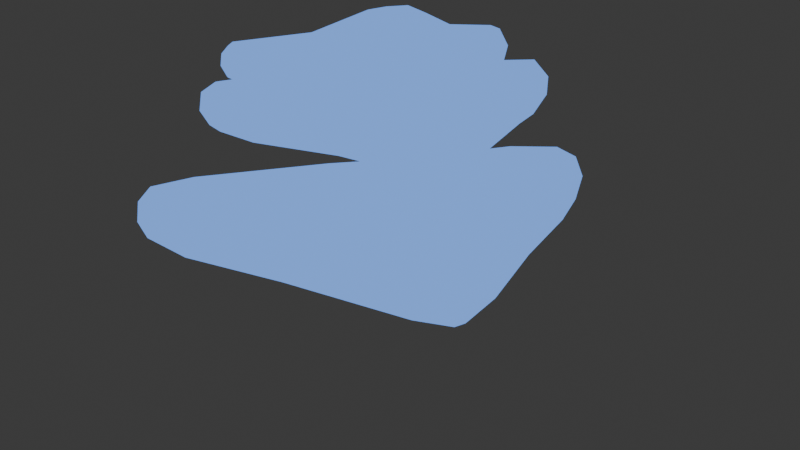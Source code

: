 # Source: Prismancer_bubble_pieces_cartoon_shader.blend  (saved by Blender 4.3.32; exported with 4.5.12 LTS)
import bpy
from mathutils import Matrix  # noqa: F401  (used for matrix-valued properties, if any)

bpy.ops.wm.read_factory_settings(use_empty=True)
scene = bpy.context.scene
scene.name = 'Scene'

# ---- collections
col_collection = bpy.data.collections.new('Collection'); scene.collection.children.link(col_collection)

# ---- materials (node trees are filled in below, after node groups)
mat_material_002 = bpy.data.materials.new('Material.002')
mat_material_001 = bpy.data.materials.new('Material.001')

# ---- material node trees
mat_material_002.use_nodes = True; mat_material_002.node_tree.nodes.clear()
_N = mat_material_002.node_tree.nodes; _L = mat_material_002.node_tree.links
n0 = _N.new('ShaderNodeBsdfPrincipled'); n0.name = 'Principled BSDF'; n0.location = (10, 300)
n0.inputs[0].default_value = (0.009018, 0.0, 0.8, 1.0)
n1 = _N.new('ShaderNodeOutputMaterial'); n1.name = 'Material Output'; n1.location = (300, 300)
_L.new(n0.outputs[0], n1.inputs[0])
n1.is_active_output = True
mat_material_001.use_nodes = True; mat_material_001.node_tree.nodes.clear()
_N = mat_material_001.node_tree.nodes; _L = mat_material_001.node_tree.links
n0 = _N.new('ShaderNodeBsdfAnisotropic'); n0.name = 'Glossy BSDF'; n0.location = (-188, 403)
n0.inputs[0].default_value = (0.01663, 0.06837, 0.8027, 1.0)
n0.inputs[1].default_value = 0.09259
n0.inputs[2].default_value = 0.2
n1 = _N.new('ShaderNodeRGB'); n1.name = 'RGB'; n1.location = (-406, 347)
n1.outputs[0].default_value = (0.02784, 0.03036, 0.4081, 1.0)
n2 = _N.new('ShaderNodeBsdfDiffuse'); n2.name = 'Diffuse BSDF'; n2.location = (32, 279)
n3 = _N.new('ShaderNodeShaderToRGB'); n3.name = 'Shader to RGB'; n3.location = (260, 254)
n4 = _N.new('ShaderNodeValToRGB'); n4.name = 'Color Ramp'; n4.location = (540, 365)
n4.color_ramp.interpolation = 'CONSTANT'
while len(n4.color_ramp.elements) > 1: n4.color_ramp.elements.remove(n4.color_ramp.elements[-1])
n4.color_ramp.elements[0].position = 0.0; n4.color_ramp.elements[0].color = (0.02941, 0.1101, 1.0, 1.0)
_e = n4.color_ramp.elements.new(0.4073); _e.color = (0.1849, 0.398, 1.0, 1.0)
n5 = _N.new('ShaderNodeOutputMaterial'); n5.name = 'Material Output'; n5.location = (851, 285)
_L.new(n1.outputs[0], n0.inputs[4])
_L.new(n2.outputs[0], n3.inputs[0])
_L.new(n3.outputs[0], n4.inputs[0])
_L.new(n4.outputs[0], n5.inputs[0])
n5.is_active_output = True

# ---- world
world_world = bpy.data.worlds.new('World'); scene.world = world_world
world_world.use_nodes = True; world_world.node_tree.nodes.clear()
_N = world_world.node_tree.nodes; _L = world_world.node_tree.links
n0 = _N.new('ShaderNodeOutputWorld'); n0.name = 'World Output'; n0.location = (300, 300)
n1 = _N.new('ShaderNodeBackground'); n1.name = 'Background'; n1.location = (10, 300)
n1.inputs[0].default_value = (0.05088, 0.05088, 0.05088, 1.0)
_L.new(n1.outputs[0], n0.inputs[0])
n0.is_active_output = True
world_world.color = (0.05088, 0.05088, 0.05088)
world_world.sun_shadow_jitter_overblur = 0.0

# ---- cameras
cam_camera_001 = bpy.data.cameras.new('Camera.001')

# ---- lights
light_light = bpy.data.lights.new('Light', 'POINT')
light_light.energy = 1000.0
light_light.shadow_soft_size = 0.1

# ---- meshes
me_plane = bpy.data.meshes.new('Plane')
me_plane.from_pydata([], [], [])
_uv = me_plane.uv_layers.new(name='UVMap')
_uv.uv.foreach_set('vector', [])
me_plane.materials.append(mat_material_002)
me_plane.update()
me_sphere = bpy.data.meshes.new('Sphere')
me_sphere.from_pydata([], [], [])
_uv = me_sphere.uv_layers.new(name='UVMap')
_uv.uv.foreach_set('vector', [])
me_sphere.materials.append(mat_material_001)
me_sphere.update()
me_cone = bpy.data.meshes.new('Cone')
me_cone.from_pydata([(0.8834, 1.611, -0.04834), (1.391, 1.837, -0.06744), (0.7674, 0.4595, 0.03456), (-0.7531, -0.9931, 0.1354), (1.39, 1.63, -0.2432), (1.259, 1.696, -0.2556), (0.8649, 1.503, -0.1833), (1.494, 1.724, -0.04374), (1.554, 1.316, -0.006135), (1.477, 1.365, -0.1754), (1.477, -0.7895, -0.1732), (1.333, -0.8483, -0.2321), (1.553, -0.5469, -0.09236), (1.523, -0.8539, -0.0535), (-0.167, 0.1651, -0.2468), (-0.8185, -0.8307, -0.2721), (-1.43, -0.6879, -0.1479), (-0.7801, -0.9927, -0.05419), (-1.222, -0.9697, -0.01238), (-1.44, -0.9005, -0.01663), (-1.087, -0.4212, -0.2453), (1.256, 1.848, -0.09372), (1.159, 1.839, 0.00569), (0.8737, 1.638, 0.1265), (1.216, 1.855, 0.2271), (0.7888, 1.433, 0.3121), (1.085, 1.269, 0.4099), (1.426, 1.249, 0.3517), (1.304, 1.735, 0.3358), (1.363, 1.847, 0.1885), (1.498, 1.705, 0.1764), (1.149, -0.9844, 0.1379), (1.487, -0.9368, 0.1092), (1.41, -0.9611, 0.1854), (1.556, -0.8045, 0.1666), (1.466, -0.7621, 0.3005), (1.334, -0.602, 0.3286), (1.002, -0.4937, 0.245), (0.5357, -0.8392, 0.2063), (-1.119, -0.2866, 0.1956), (-1.496, -0.7078, 0.1493), (-1.223, -0.9553, 0.1499), (-1.139, -0.8195, 0.3049), (-0.802, -0.6721, 0.3512), (-0.9846, -0.4315, 0.3235), (1.094, -0.9718, -0.08483), (0.197, -0.9292, -0.08441), (0.205, -0.8197, -0.2119), (0.3246, -0.1729, -0.2332), (1.13, -0.1062, -0.2845), (-1.414, -0.77, -0.1936), (-1.271, -0.4174, -0.03326), (0.5428, 0.9851, -0.2971), (0.8326, 0.5388, -0.3581), (1.217, 0.5622, 0.243), (1.317, 0.08439, 0.2563), (0.4333, -0.6265, 0.1801), (-0.1868, -0.7487, 0.2467), (-0.4396, -0.215, 0.2504), (0.5059, 0.9656, 0.2385), (-0.1792, 0.4906, 0.165), (0.2847, 1.025, 0.07282), (1.577, -0.4489, 0.131), (0.1989, -0.9438, 0.04616), (0.4491, 0.2506, -0.01503), (0.06179, 0.4623, 0.1946), (0.7096, 0.1441, -0.02867), (0.07886, -0.366, 0.1025), (-1.249, -0.8142, -0.2402), (-1.313, -0.909, -0.1492), (1.245, -0.8874, 0.2895), (-1.43, -0.8744, 0.1845), (-1.362, -0.7053, 0.264), (1.51, 0.2948, -0.09959), (1.43, -0.3002, -0.2274), (1.404, -0.9611, -0.0521), (-1.509, -0.743, 0.01867), (-0.4255, 0.2378, -0.17), (1.406, 0.4043, 0.2446), (1.534, 1.037, 0.185), (1.516, 0.2854, 0.129), (-0.6559, -0.8922, 0.2901), (0.2486, -0.903, 0.1435), (-0.4328, 0.3284, 0.03761)], [], [(8, 80, 73), (73, 62, 12), (17, 63, 3), (45, 63, 46), (65, 64, 59), (64, 65, 58), (67, 66, 64), (57, 67, 58), (56, 67, 57), (66, 56, 37), (58, 67, 64), (0, 21, 6), (9, 4, 7), (0, 6, 77, 61), (74, 10, 11), (12, 13, 10), (10, 74, 12), (75, 10, 13), (68, 20, 15), (69, 68, 15), (50, 16, 20), (50, 68, 69), (17, 69, 15), (51, 16, 76), (23, 24, 22), (22, 24, 21), (24, 29, 1), (0, 23, 22), (27, 28, 26), (28, 24, 25), (25, 24, 23), (33, 70, 31), (34, 32, 13), (70, 33, 35), (35, 33, 34), (38, 70, 36), (35, 34, 62), (51, 76, 40), (81, 41, 3), (71, 76, 19), (39, 72, 44), (72, 42, 44), (39, 40, 72), (72, 40, 71), (44, 43, 58), (42, 71, 41), (73, 9, 8), (74, 53, 4), (62, 34, 12), (34, 13, 12), (75, 31, 45), (46, 15, 47), (45, 47, 11), (11, 47, 49), (41, 19, 18), (19, 76, 50), (50, 76, 16), (77, 20, 51), (77, 52, 14), (77, 14, 20), (54, 55, 78), (26, 78, 27), (55, 35, 78), (2, 54, 26), (37, 36, 55), (80, 8, 79), (80, 79, 27), (78, 62, 80), (79, 30, 27), (57, 38, 56), (81, 82, 57), (58, 43, 57), (56, 38, 37), (82, 3, 63), (59, 60, 65), (44, 60, 39), (58, 65, 44), (25, 61, 59), (39, 60, 83), (49, 14, 53), (77, 83, 61), (30, 7, 1, 29), (51, 39, 83), (62, 73, 80), (2, 64, 66), (37, 55, 66), (55, 54, 66), (2, 66, 54), (17, 46, 63), (63, 45, 31), (59, 64, 2), (66, 67, 56), (6, 21, 5), (0, 22, 21), (21, 1, 5), (8, 9, 7), (7, 4, 1), (4, 5, 1), (49, 74, 11), (45, 11, 75), (75, 11, 10), (68, 50, 20), (15, 20, 14), (69, 19, 50), (17, 18, 69), (51, 20, 16), (21, 24, 1), (26, 28, 25), (24, 28, 29), (28, 30, 29), (4, 9, 73, 74), (30, 28, 27), (8, 30, 79), (31, 75, 33), (75, 32, 33), (31, 70, 82), (36, 70, 35), (37, 38, 36), (38, 82, 70), (34, 33, 32), (39, 51, 40), (71, 40, 76), (41, 71, 19), (44, 42, 43), (42, 72, 71), (81, 42, 41), (12, 74, 73), (74, 49, 53), (18, 17, 3, 41), (4, 53, 5), (13, 32, 75), (30, 8, 7), (46, 17, 15), (45, 46, 47), (47, 15, 14), (18, 19, 69), (77, 6, 52), (83, 77, 51), (14, 52, 53), (52, 6, 5), (52, 5, 53), (26, 54, 78), (55, 36, 35), (78, 35, 62), (78, 80, 27), (43, 81, 57), (57, 82, 38), (43, 42, 81), (82, 81, 3), (82, 63, 31), (65, 60, 44), (59, 61, 60), (2, 26, 59), (26, 25, 59), (61, 25, 23), (60, 61, 83), (23, 0, 61), (49, 48, 14), (49, 47, 48), (14, 48, 47)])
me_cone.polygons.foreach_set('use_smooth', [True] * 160)
_uv = me_cone.uv_layers.new(name='UVMap')
_uv.uv.foreach_set('vector', [0.7732, 0.4498, 0.8721, 0.2785, 0.8709, 0.2805, 0.8709, 0.2805, 0.9528, 0.1387, 0.9524, 0.1392, 0.583, 0.13, 0.7914, 0.13, 0.6175, 0.13, 0.9417, 0.1301, 0.7914, 0.13, 0.7867, 0.13, 0.1713, 0.3216, 0.253, 0.297, 0.2165, 0.419, 0.253, 0.297, 0.1713, 0.3216, 0.1053, 0.1818, 0.2471, 0.186, 0.3104, 0.263, 0.253, 0.297, 0.2193, 0.1396, 0.2471, 0.186, 0.1053, 0.1818, 0.3319, 0.1447, 0.2471, 0.186, 0.2193, 0.1396, 0.3104, 0.263, 0.3319, 0.1447, 0.4238, 0.1475, 0.1053, 0.1818, 0.2471, 0.186, 0.253, 0.297, 0.7392, 0.4712, 0.7494, 0.4873, 0.7269, 0.4483, 0.7616, 0.4693, 0.7547, 0.4777, 0.752, 0.4861, 0.7392, 0.4712, 0.7269, 0.4483, 0.6248, 0.2688, 0.6969, 0.398, 0.9245, 0.1823, 0.9539, 0.1337, 0.9484, 0.1335, 0.9524, 0.1392, 0.9558, 0.132, 0.9539, 0.1337, 0.9539, 0.1337, 0.9245, 0.1823, 0.9524, 0.1392, 0.9527, 0.1306, 0.9539, 0.1337, 0.9558, 0.132, 0.558, 0.1343, 0.5738, 0.1741, 0.6022, 0.1372, 0.5483, 0.1307, 0.558, 0.1343, 0.6022, 0.1372, 0.5481, 0.1339, 0.547, 0.1357, 0.5738, 0.1741, 0.5481, 0.1339, 0.558, 0.1343, 0.5483, 0.1307, 0.583, 0.13, 0.5483, 0.1307, 0.6022, 0.1372, 0.5493, 0.1423, 0.547, 0.1357, 0.5428, 0.1311, 0.7463, 0.4836, 0.7474, 0.4855, 0.7478, 0.4861, 0.7478, 0.4861, 0.7474, 0.4855, 0.7494, 0.4873, 0.7474, 0.4855, 0.7502, 0.4888, 0.7504, 0.4879, 0.7392, 0.4712, 0.7463, 0.4836, 0.7478, 0.4861, 0.2767, 0.4414, 0.2543, 0.4797, 0.2644, 0.4551, 0.2543, 0.4797, 0.2513, 0.4825, 0.2495, 0.48, 0.2495, 0.48, 0.2513, 0.4825, 0.2486, 0.4817, 0.954, 0.13, 0.9514, 0.13, 0.9381, 0.13, 0.9556, 0.1339, 0.9563, 0.1312, 0.9558, 0.132, 0.4437, 0.1316, 0.4524, 0.1303, 0.452, 0.1339, 0.452, 0.1339, 0.4524, 0.1303, 0.4549, 0.1324, 0.3454, 0.1325, 0.4437, 0.1316, 0.4475, 0.1351, 0.452, 0.1339, 0.4549, 0.1324, 0.4573, 0.1361, 0.5493, 0.1423, 0.5428, 0.1311, 0.5436, 0.1325, 0.5987, 0.13, 0.5588, 0.13, 0.6175, 0.13, 0.5479, 0.13, 0.5428, 0.1311, 0.5442, 0.1301, 0.05575, 0.1517, 0.05031, 0.1378, 0.06837, 0.1663, 0.05031, 0.1378, 0.05349, 0.1345, 0.06837, 0.1663, 0.05575, 0.1517, 0.04524, 0.1348, 0.05031, 0.1378, 0.05031, 0.1378, 0.04524, 0.1348, 0.04731, 0.1337, 0.06837, 0.1663, 0.06723, 0.1366, 0.1053, 0.1818, 0.05349, 0.1345, 0.04731, 0.1337, 0.05421, 0.1322, 0.8709, 0.2805, 0.7616, 0.4693, 0.7732, 0.4498, 0.9245, 0.1823, 0.7648, 0.3352, 0.7547, 0.4777, 0.9528, 0.1387, 0.9556, 0.1339, 0.9524, 0.1392, 0.9556, 0.1339, 0.9558, 0.132, 0.9524, 0.1392, 0.9527, 0.1306, 0.9381, 0.13, 0.9417, 0.1301, 0.7867, 0.13, 0.6022, 0.1372, 0.7867, 0.1347, 0.9417, 0.1301, 0.7867, 0.1347, 0.9484, 0.1335, 0.9484, 0.1335, 0.7867, 0.1347, 0.8564, 0.2308, 0.5588, 0.13, 0.5442, 0.1301, 0.5478, 0.13, 0.5442, 0.1301, 0.5428, 0.1311, 0.5481, 0.1339, 0.5481, 0.1339, 0.5428, 0.1311, 0.547, 0.1357, 0.6248, 0.2688, 0.5738, 0.1741, 0.5493, 0.1423, 0.6248, 0.2688, 0.7002, 0.3845, 0.6496, 0.2615, 0.6248, 0.2688, 0.6496, 0.2615, 0.5738, 0.1741, 0.3279, 0.3332, 0.3818, 0.2488, 0.3588, 0.2973, 0.2644, 0.4551, 0.3588, 0.2973, 0.2767, 0.4414, 0.3818, 0.2488, 0.452, 0.1339, 0.3588, 0.2973, 0.2843, 0.3338, 0.3279, 0.3332, 0.2644, 0.4551, 0.4238, 0.1475, 0.4475, 0.1351, 0.3818, 0.2488, 0.8721, 0.2785, 0.7732, 0.4498, 0.7997, 0.4039, 0.8721, 0.2785, 0.7997, 0.4039, 0.7714, 0.453, 0.9097, 0.2134, 0.9528, 0.1387, 0.8721, 0.2785, 0.7997, 0.4039, 0.7541, 0.4828, 0.7714, 0.453, 0.2193, 0.1396, 0.3454, 0.1325, 0.3319, 0.1447, 0.1057, 0.1319, 0.2304, 0.1305, 0.2193, 0.1396, 0.1053, 0.1818, 0.06723, 0.1366, 0.2193, 0.1396, 0.3319, 0.1447, 0.3454, 0.1325, 0.4238, 0.1475, 0.8035, 0.13, 0.6175, 0.13, 0.7914, 0.13, 0.2165, 0.419, 0.1416, 0.3012, 0.1713, 0.3216, 0.06837, 0.1663, 0.1416, 0.3012, 0.05575, 0.1517, 0.1053, 0.1818, 0.1713, 0.3216, 0.06837, 0.1663, 0.2495, 0.48, 0.2113, 0.4218, 0.2165, 0.419, 0.05575, 0.1517, 0.1416, 0.3012, 0.0711, 0.1801, 0.8564, 0.2308, 0.6496, 0.2615, 0.7648, 0.3352, 0.6248, 0.2688, 0.6137, 0.2538, 0.6969, 0.398, 0.7541, 0.4828, 0.752, 0.4861, 0.7504, 0.4879, 0.7502, 0.4888, 0.5493, 0.1423, 0.5589, 0.1591, 0.6137, 0.2538, 0.9528, 0.1387, 0.8709, 0.2805, 0.8721, 0.2785, 0.2843, 0.3338, 0.253, 0.297, 0.3104, 0.263, 0.4238, 0.1475, 0.3818, 0.2488, 0.3104, 0.263, 0.3818, 0.2488, 0.3279, 0.3332, 0.3104, 0.263, 0.2843, 0.3338, 0.3104, 0.263, 0.3279, 0.3332, 0.583, 0.13, 0.7867, 0.13, 0.7914, 0.13, 0.7914, 0.13, 0.9417, 0.1301, 0.9381, 0.13, 0.2165, 0.419, 0.253, 0.297, 0.2843, 0.3338, 0.3104, 0.263, 0.2471, 0.186, 0.3319, 0.1447, 0.7269, 0.4483, 0.7494, 0.4873, 0.7509, 0.4777, 0.7392, 0.4712, 0.7478, 0.4861, 0.7494, 0.4873, 0.7494, 0.4873, 0.7504, 0.4879, 0.7509, 0.4777, 0.7732, 0.4498, 0.7616, 0.4693, 0.752, 0.4861, 0.752, 0.4861, 0.7547, 0.4777, 0.7504, 0.4879, 0.7547, 0.4777, 0.7509, 0.4777, 0.7504, 0.4879, 0.8564, 0.2308, 0.9245, 0.1823, 0.9484, 0.1335, 0.9417, 0.1301, 0.9484, 0.1335, 0.9527, 0.1306, 0.9527, 0.1306, 0.9484, 0.1335, 0.9539, 0.1337, 0.558, 0.1343, 0.5481, 0.1339, 0.5738, 0.1741, 0.6022, 0.1372, 0.5738, 0.1741, 0.6496, 0.2615, 0.5483, 0.1307, 0.5442, 0.1301, 0.5481, 0.1339, 0.583, 0.13, 0.5478, 0.13, 0.5483, 0.1307, 0.5493, 0.1423, 0.5738, 0.1741, 0.547, 0.1357, 0.7494, 0.4873, 0.7474, 0.4855, 0.7504, 0.4879, 0.2644, 0.4551, 0.2543, 0.4797, 0.2495, 0.48, 0.2513, 0.4825, 0.2543, 0.4797, 0.2535, 0.4835, 0.2543, 0.4797, 0.2542, 0.4828, 0.2535, 0.4835, 0.7547, 0.4777, 0.7616, 0.4693, 0.8709, 0.2805, 0.9245, 0.1823, 0.7541, 0.4828, 0.7524, 0.4858, 0.7714, 0.453, 0.7732, 0.4498, 0.7541, 0.4828, 0.7997, 0.4039, 0.9381, 0.13, 0.9527, 0.1306, 0.954, 0.13, 0.9527, 0.1306, 0.9563, 0.1312, 0.954, 0.13, 0.9381, 0.13, 0.9514, 0.13, 0.8035, 0.13, 0.4475, 0.1351, 0.4437, 0.1316, 0.452, 0.1339, 0.4238, 0.1475, 0.3454, 0.1325, 0.4475, 0.1351, 0.3454, 0.1325, 0.3757, 0.1302, 0.4437, 0.1316, 0.4549, 0.1324, 0.4524, 0.1303, 0.4542, 0.1304, 0.5589, 0.1591, 0.5493, 0.1423, 0.5436, 0.1325, 0.5479, 0.13, 0.5436, 0.1325, 0.5428, 0.1311, 0.5588, 0.13, 0.5479, 0.13, 0.5442, 0.1301, 0.06837, 0.1663, 0.05349, 0.1345, 0.06723, 0.1366, 0.05349, 0.1345, 0.05031, 0.1378, 0.04731, 0.1337, 0.05619, 0.1321, 0.05349, 0.1345, 0.05421, 0.1322, 0.9524, 0.1392, 0.9245, 0.1823, 0.8709, 0.2805, 0.9245, 0.1823, 0.8564, 0.2308, 0.7648, 0.3352, 0.5478, 0.13, 0.583, 0.13, 0.6175, 0.13, 0.5588, 0.13, 0.7547, 0.4777, 0.7648, 0.3352, 0.7509, 0.4777, 0.9558, 0.132, 0.9563, 0.1312, 0.9527, 0.1306, 0.7541, 0.4828, 0.7732, 0.4498, 0.752, 0.4861, 0.7867, 0.13, 0.583, 0.13, 0.6022, 0.1372, 0.9417, 0.1301, 0.7867, 0.13, 0.7867, 0.1347, 0.7867, 0.1347, 0.6022, 0.1372, 0.6496, 0.2615, 0.5478, 0.13, 0.5442, 0.1301, 0.5483, 0.1307, 0.6248, 0.2688, 0.7269, 0.4483, 0.7002, 0.3845, 0.6137, 0.2538, 0.6248, 0.2688, 0.5493, 0.1423, 0.6496, 0.2615, 0.7002, 0.3845, 0.7648, 0.3352, 0.7002, 0.3845, 0.7269, 0.4483, 0.7509, 0.4777, 0.7002, 0.3845, 0.7509, 0.4777, 0.7648, 0.3352, 0.2644, 0.4551, 0.3279, 0.3332, 0.3588, 0.2973, 0.3818, 0.2488, 0.4475, 0.1351, 0.452, 0.1339, 0.3588, 0.2973, 0.452, 0.1339, 0.4538, 0.137, 0.3588, 0.2973, 0.3301, 0.3512, 0.2767, 0.4414, 0.06723, 0.1366, 0.1057, 0.1319, 0.2193, 0.1396, 0.2193, 0.1396, 0.2304, 0.1305, 0.3454, 0.1325, 0.06723, 0.1366, 0.05349, 0.1345, 0.1057, 0.1319, 0.8035, 0.13, 0.5987, 0.13, 0.6175, 0.13, 0.8035, 0.13, 0.7914, 0.13, 0.9381, 0.13, 0.1713, 0.3216, 0.1416, 0.3012, 0.06837, 0.1663, 0.2165, 0.419, 0.2113, 0.4218, 0.1416, 0.3012, 0.2843, 0.3338, 0.2644, 0.4551, 0.2165, 0.419, 0.2644, 0.4551, 0.2495, 0.48, 0.2165, 0.419, 0.2113, 0.4218, 0.2495, 0.48, 0.245, 0.4813, 0.6365, 0.2933, 0.6969, 0.398, 0.6137, 0.2538, 0.7463, 0.4836, 0.7392, 0.4712, 0.6969, 0.398, 0.8564, 0.2308, 0.7515, 0.2101, 0.6496, 0.2615, 0.8564, 0.2308, 0.7867, 0.1347, 0.7515, 0.2101, 0.6496, 0.2615, 0.7515, 0.2101, 0.7867, 0.1347])
_ca = me_cone.color_attributes.new('Attribute', 'BYTE_COLOR', 'CORNER')
_ca.data.foreach_set('color', [1.0, 1.0, 1.0, 1.0, 1.0, 1.0, 1.0, 1.0, 1.0, 1.0, 1.0, 1.0, 1.0, 1.0, 1.0, 1.0, 1.0, 1.0, 1.0, 1.0, 1.0, 1.0, 1.0, 1.0, 1.0, 1.0, 1.0, 1.0, 1.0, 1.0, 1.0, 1.0, 1.0, 1.0, 1.0, 1.0, 1.0, 1.0, 1.0, 1.0, 1.0, 1.0, 1.0, 1.0, 1.0, 1.0, 1.0, 1.0, 1.0, 1.0, 1.0, 1.0, 1.0, 1.0, 1.0, 1.0, 1.0, 1.0, 1.0, 1.0, 1.0, 1.0, 1.0, 1.0, 1.0, 1.0, 1.0, 1.0, 1.0, 1.0, 1.0, 1.0, 1.0, 1.0, 1.0, 1.0, 1.0, 1.0, 1.0, 1.0, 1.0, 1.0, 1.0, 1.0, 1.0, 1.0, 1.0, 1.0, 1.0, 1.0, 1.0, 1.0, 1.0, 1.0, 1.0, 1.0, 1.0, 1.0, 1.0, 1.0, 1.0, 1.0, 1.0, 1.0, 1.0, 1.0, 1.0, 1.0, 1.0, 1.0, 1.0, 1.0, 1.0, 1.0, 1.0, 1.0, 1.0, 1.0, 1.0, 1.0, 1.0, 1.0, 1.0, 1.0, 1.0, 1.0, 1.0, 1.0, 1.0, 1.0, 1.0, 1.0, 1.0, 1.0, 1.0, 1.0, 1.0, 1.0, 1.0, 1.0, 1.0, 1.0, 1.0, 1.0, 1.0, 1.0, 1.0, 1.0, 1.0, 1.0, 1.0, 1.0, 1.0, 1.0, 1.0, 1.0, 1.0, 1.0, 1.0, 1.0, 1.0, 1.0, 1.0, 1.0, 1.0, 1.0, 1.0, 1.0, 1.0, 1.0, 1.0, 1.0, 1.0, 1.0, 1.0, 1.0, 1.0, 1.0, 1.0, 1.0, 1.0, 1.0, 1.0, 1.0, 1.0, 1.0, 1.0, 1.0, 1.0, 1.0, 1.0, 1.0, 1.0, 1.0, 1.0, 1.0, 1.0, 1.0, 1.0, 1.0, 1.0, 1.0, 1.0, 1.0, 1.0, 1.0, 1.0, 1.0, 1.0, 1.0, 1.0, 1.0, 1.0, 1.0, 1.0, 1.0, 1.0, 1.0, 1.0, 1.0, 1.0, 1.0, 1.0, 1.0, 1.0, 1.0, 1.0, 1.0, 1.0, 1.0, 1.0, 1.0, 1.0, 1.0, 1.0, 1.0, 1.0, 1.0, 1.0, 1.0, 1.0, 1.0, 1.0, 1.0, 1.0, 1.0, 1.0, 1.0, 1.0, 1.0, 1.0, 1.0, 1.0, 1.0, 1.0, 1.0, 1.0, 1.0, 1.0, 1.0, 1.0, 1.0, 1.0, 1.0, 1.0, 1.0, 1.0, 1.0, 1.0, 1.0, 1.0, 1.0, 1.0, 1.0, 1.0, 1.0, 1.0, 1.0, 1.0, 1.0, 1.0, 1.0, 1.0, 1.0, 1.0, 1.0, 1.0, 1.0, 1.0, 1.0, 1.0, 1.0, 1.0, 1.0, 1.0, 1.0, 1.0, 1.0, 1.0, 1.0, 1.0, 1.0, 1.0, 1.0, 1.0, 1.0, 1.0, 1.0, 1.0, 1.0, 1.0, 1.0, 1.0, 1.0, 1.0, 1.0, 1.0, 1.0, 1.0, 1.0, 1.0, 1.0, 1.0, 1.0, 1.0, 1.0, 1.0, 1.0, 1.0, 1.0, 1.0, 1.0, 1.0, 1.0, 1.0, 1.0, 1.0, 1.0, 1.0, 1.0, 1.0, 1.0, 1.0, 1.0, 1.0, 1.0, 1.0, 1.0, 1.0, 1.0, 1.0, 1.0, 1.0, 1.0, 1.0, 1.0, 1.0, 1.0, 1.0, 1.0, 1.0, 1.0, 1.0, 1.0, 1.0, 1.0, 1.0, 1.0, 1.0, 1.0, 1.0, 1.0, 1.0, 1.0, 1.0, 1.0, 1.0, 1.0, 1.0, 1.0, 1.0, 1.0, 1.0, 1.0, 1.0, 1.0, 1.0, 1.0, 1.0, 1.0, 1.0, 1.0, 1.0, 1.0, 1.0, 1.0, 1.0, 1.0, 1.0, 1.0, 1.0, 1.0, 1.0, 1.0, 1.0, 1.0, 1.0, 1.0, 1.0, 1.0, 1.0, 1.0, 1.0, 1.0, 1.0, 1.0, 1.0, 1.0, 1.0, 1.0, 1.0, 1.0, 1.0, 1.0, 1.0, 1.0, 1.0, 1.0, 1.0, 1.0, 1.0, 1.0, 1.0, 1.0, 1.0, 1.0, 1.0, 1.0, 1.0, 1.0, 1.0, 1.0, 1.0, 1.0, 1.0, 1.0, 1.0, 1.0, 1.0, 1.0, 1.0, 1.0, 1.0, 1.0, 1.0, 1.0, 1.0, 1.0, 1.0, 1.0, 1.0, 1.0, 1.0, 1.0, 1.0, 1.0, 1.0, 1.0, 1.0, 1.0, 1.0, 1.0, 1.0, 1.0, 1.0, 1.0, 1.0, 1.0, 1.0, 1.0, 1.0, 1.0, 1.0, 1.0, 1.0, 1.0, 1.0, 1.0, 1.0, 1.0, 1.0, 1.0, 1.0, 1.0, 1.0, 1.0, 1.0, 1.0, 1.0, 1.0, 1.0, 1.0, 1.0, 1.0, 1.0, 1.0, 1.0, 1.0, 1.0, 1.0, 1.0, 1.0, 1.0, 1.0, 1.0, 1.0, 1.0, 1.0, 1.0, 1.0, 1.0, 1.0, 1.0, 1.0, 1.0, 1.0, 1.0, 1.0, 1.0, 1.0, 1.0, 1.0, 1.0, 1.0, 1.0, 1.0, 1.0, 1.0, 1.0, 1.0, 1.0, 1.0, 1.0, 1.0, 1.0, 1.0, 1.0, 1.0, 1.0, 1.0, 1.0, 1.0, 1.0, 1.0, 1.0, 1.0, 1.0, 1.0, 1.0, 1.0, 1.0, 1.0, 1.0, 1.0, 1.0, 1.0, 1.0, 1.0, 1.0, 1.0, 1.0, 1.0, 1.0, 1.0, 1.0, 1.0, 1.0, 1.0, 1.0, 1.0, 1.0, 1.0, 1.0, 1.0, 1.0, 1.0, 1.0, 1.0, 1.0, 1.0, 1.0, 1.0, 1.0, 1.0, 1.0, 1.0, 1.0, 1.0, 1.0, 1.0, 1.0, 1.0, 1.0, 1.0, 1.0, 1.0, 1.0, 1.0, 1.0, 1.0, 1.0, 1.0, 1.0, 1.0, 1.0, 1.0, 1.0, 1.0, 1.0, 1.0, 1.0, 1.0, 1.0, 1.0, 1.0, 1.0, 1.0, 1.0, 1.0, 1.0, 1.0, 1.0, 1.0, 1.0, 1.0, 1.0, 1.0, 1.0, 1.0, 1.0, 1.0, 1.0, 1.0, 1.0, 1.0, 1.0, 1.0, 1.0, 1.0, 1.0, 1.0, 1.0, 1.0, 1.0, 1.0, 1.0, 1.0, 1.0, 1.0, 1.0, 1.0, 1.0, 1.0, 1.0, 1.0, 1.0, 1.0, 1.0, 1.0, 1.0, 1.0, 1.0, 1.0, 1.0, 1.0, 1.0, 1.0, 1.0, 1.0, 1.0, 1.0, 1.0, 1.0, 1.0, 1.0, 1.0, 1.0, 1.0, 1.0, 1.0, 1.0, 1.0, 1.0, 1.0, 1.0, 1.0, 1.0, 1.0, 1.0, 1.0, 1.0, 1.0, 1.0, 1.0, 1.0, 1.0, 1.0, 1.0, 1.0, 1.0, 1.0, 1.0, 1.0, 1.0, 1.0, 1.0, 1.0, 1.0, 1.0, 1.0, 1.0, 1.0, 1.0, 1.0, 1.0, 1.0, 1.0, 1.0, 1.0, 1.0, 1.0, 1.0, 1.0, 1.0, 1.0, 1.0, 1.0, 1.0, 1.0, 1.0, 1.0, 1.0, 1.0, 1.0, 1.0, 1.0, 1.0, 1.0, 1.0, 1.0, 1.0, 1.0, 1.0, 1.0, 1.0, 1.0, 1.0, 1.0, 1.0, 1.0, 1.0, 1.0, 1.0, 1.0, 1.0, 1.0, 1.0, 1.0, 1.0, 1.0, 1.0, 1.0, 1.0, 1.0, 1.0, 1.0, 1.0, 1.0, 1.0, 1.0, 1.0, 1.0, 1.0, 1.0, 1.0, 1.0, 1.0, 1.0, 1.0, 1.0, 1.0, 1.0, 1.0, 1.0, 1.0, 1.0, 1.0, 1.0, 1.0, 1.0, 1.0, 1.0, 1.0, 1.0, 1.0, 1.0, 1.0, 1.0, 1.0, 1.0, 1.0, 1.0, 1.0, 1.0, 1.0, 1.0, 1.0, 1.0, 1.0, 1.0, 1.0, 1.0, 1.0, 1.0, 1.0, 1.0, 1.0, 1.0, 1.0, 1.0, 1.0, 1.0, 1.0, 1.0, 1.0, 1.0, 1.0, 1.0, 1.0, 1.0, 1.0, 1.0, 1.0, 1.0, 1.0, 1.0, 1.0, 1.0, 1.0, 1.0, 1.0, 1.0, 1.0, 1.0, 1.0, 1.0, 1.0, 1.0, 1.0, 1.0, 1.0, 1.0, 1.0, 1.0, 1.0, 1.0, 1.0, 1.0, 1.0, 1.0, 1.0, 1.0, 1.0, 1.0, 1.0, 1.0, 1.0, 1.0, 1.0, 1.0, 1.0, 1.0, 1.0, 1.0, 1.0, 1.0, 1.0, 1.0, 1.0, 1.0, 1.0, 1.0, 1.0, 1.0, 1.0, 1.0, 1.0, 1.0, 1.0, 1.0, 1.0, 1.0, 1.0, 1.0, 1.0, 1.0, 1.0, 1.0, 1.0, 1.0, 1.0, 1.0, 1.0, 1.0, 1.0, 1.0, 1.0, 1.0, 1.0, 1.0, 1.0, 1.0, 1.0, 1.0, 1.0, 1.0, 1.0, 1.0, 1.0, 1.0, 1.0, 1.0, 1.0, 1.0, 1.0, 1.0, 1.0, 1.0, 1.0, 1.0, 1.0, 1.0, 1.0, 1.0, 1.0, 1.0, 1.0, 1.0, 1.0, 1.0, 1.0, 1.0, 1.0, 1.0, 1.0, 1.0, 1.0, 1.0, 1.0, 1.0, 1.0, 1.0, 1.0, 1.0, 1.0, 1.0, 1.0, 1.0, 1.0, 1.0, 1.0, 1.0, 1.0, 1.0, 1.0, 1.0, 1.0, 1.0, 1.0, 1.0, 1.0, 1.0, 1.0, 1.0, 1.0, 1.0, 1.0, 1.0, 1.0, 1.0, 1.0, 1.0, 1.0, 1.0, 1.0, 1.0, 1.0, 1.0, 1.0, 1.0, 1.0, 1.0, 1.0, 1.0, 1.0, 1.0, 1.0, 1.0, 1.0, 1.0, 1.0, 1.0, 1.0, 1.0, 1.0, 1.0, 1.0, 1.0, 1.0, 1.0, 1.0, 1.0, 1.0, 1.0, 1.0, 1.0, 1.0, 1.0, 1.0, 1.0, 1.0, 1.0, 1.0, 1.0, 1.0, 1.0, 1.0, 1.0, 1.0, 1.0, 1.0, 1.0, 1.0, 1.0, 1.0, 1.0, 1.0, 1.0, 1.0, 1.0, 1.0, 1.0, 1.0, 1.0, 1.0, 1.0, 1.0, 1.0, 1.0, 1.0, 1.0, 1.0, 1.0, 1.0, 1.0, 1.0, 1.0, 1.0, 1.0, 1.0, 1.0, 1.0, 1.0, 1.0, 1.0, 1.0, 1.0, 1.0, 1.0, 1.0, 1.0, 1.0, 1.0, 1.0, 1.0, 1.0, 1.0, 1.0, 1.0, 1.0, 1.0, 1.0, 1.0, 1.0, 1.0, 1.0, 1.0, 1.0, 1.0, 1.0, 1.0, 1.0, 1.0, 1.0, 1.0, 1.0, 1.0, 1.0, 1.0, 1.0, 1.0, 1.0, 1.0, 1.0, 1.0, 1.0, 1.0, 1.0, 1.0, 1.0, 1.0, 1.0, 1.0, 1.0, 1.0, 1.0, 1.0, 1.0, 1.0, 1.0, 1.0, 1.0, 1.0, 1.0, 1.0, 1.0, 1.0, 1.0, 1.0, 1.0, 1.0, 1.0, 1.0, 1.0, 1.0, 1.0, 1.0, 1.0, 1.0, 1.0, 1.0, 1.0, 1.0, 1.0, 1.0, 1.0, 1.0, 1.0, 1.0, 1.0, 1.0, 1.0, 1.0, 1.0, 1.0, 1.0, 1.0, 1.0, 1.0, 1.0, 1.0, 1.0, 1.0, 1.0, 1.0, 1.0, 1.0, 1.0, 1.0, 1.0, 1.0, 1.0, 1.0, 1.0, 1.0, 1.0, 1.0, 1.0, 1.0, 1.0, 1.0, 1.0, 1.0, 1.0, 1.0, 1.0, 1.0, 1.0, 1.0, 1.0, 1.0, 1.0, 1.0, 1.0, 1.0, 1.0, 1.0, 1.0, 1.0, 1.0, 1.0, 1.0, 1.0, 1.0, 1.0, 1.0, 1.0, 1.0, 1.0, 1.0, 1.0, 1.0, 1.0, 1.0, 1.0, 1.0, 1.0, 1.0, 1.0, 1.0, 1.0, 1.0, 1.0, 1.0, 1.0, 1.0, 1.0, 1.0, 1.0, 1.0, 1.0, 1.0, 1.0, 1.0, 1.0, 1.0, 1.0, 1.0, 1.0, 1.0, 1.0, 1.0, 1.0, 1.0, 1.0, 1.0, 1.0, 1.0, 1.0, 1.0, 1.0, 1.0, 1.0, 1.0, 1.0, 1.0, 1.0, 1.0, 1.0, 1.0, 1.0, 1.0, 1.0, 1.0, 1.0, 1.0, 1.0, 1.0, 1.0, 1.0, 1.0, 1.0, 1.0, 1.0, 1.0, 1.0, 1.0, 1.0, 1.0, 1.0, 1.0, 1.0, 1.0, 1.0, 1.0, 1.0, 1.0, 1.0, 1.0, 1.0, 1.0, 1.0, 1.0, 1.0, 1.0, 1.0, 1.0, 1.0, 1.0, 1.0, 1.0, 1.0, 1.0, 1.0, 1.0, 1.0, 1.0, 1.0, 1.0, 1.0, 1.0, 1.0, 1.0, 1.0, 1.0, 1.0, 1.0, 1.0, 1.0, 1.0, 1.0, 1.0, 1.0, 1.0, 1.0, 1.0, 1.0, 1.0, 1.0, 1.0, 1.0, 1.0, 1.0, 1.0, 1.0, 1.0, 1.0, 1.0, 1.0, 1.0, 1.0, 1.0, 1.0, 1.0, 1.0, 1.0, 1.0, 1.0, 1.0, 1.0, 1.0, 1.0, 1.0, 1.0, 1.0, 1.0, 1.0, 1.0, 1.0, 1.0, 1.0, 1.0, 1.0, 1.0, 1.0, 1.0, 1.0, 1.0, 1.0, 1.0, 1.0, 1.0, 1.0, 1.0, 1.0, 1.0, 1.0, 1.0, 1.0, 1.0, 1.0, 1.0, 1.0, 1.0, 1.0, 1.0, 1.0, 1.0, 1.0, 1.0, 1.0, 1.0, 1.0, 1.0, 1.0, 1.0, 1.0, 1.0, 1.0, 1.0, 1.0, 1.0, 1.0, 1.0, 1.0, 1.0, 1.0, 1.0, 1.0, 1.0, 1.0, 1.0, 1.0, 1.0, 1.0, 1.0, 1.0, 1.0, 1.0, 1.0, 1.0, 1.0, 1.0, 1.0, 1.0, 1.0, 1.0, 1.0, 1.0, 1.0, 1.0, 1.0, 1.0, 1.0, 1.0, 1.0, 1.0, 1.0, 1.0, 1.0, 1.0, 1.0, 1.0, 1.0, 1.0, 1.0, 1.0, 1.0, 1.0, 1.0, 1.0, 1.0, 1.0, 1.0, 1.0, 1.0, 1.0, 1.0, 1.0, 1.0, 1.0, 1.0, 1.0, 1.0, 1.0, 1.0, 1.0, 1.0, 1.0, 1.0, 1.0, 1.0, 1.0, 1.0, 1.0, 1.0, 1.0, 1.0, 1.0, 1.0, 1.0, 1.0, 1.0, 1.0, 1.0, 1.0, 1.0, 1.0, 1.0, 1.0, 1.0, 1.0, 1.0, 1.0, 1.0, 1.0, 1.0, 1.0, 1.0, 1.0, 1.0, 1.0, 1.0, 1.0, 1.0, 1.0, 1.0, 1.0, 1.0, 1.0, 1.0, 1.0, 1.0, 1.0, 1.0, 1.0, 1.0, 1.0, 1.0, 1.0, 1.0, 1.0, 1.0, 1.0, 1.0, 1.0, 1.0, 1.0, 1.0, 1.0, 1.0, 1.0, 1.0, 1.0, 1.0, 1.0, 1.0, 1.0, 1.0, 1.0, 1.0, 1.0, 1.0, 1.0, 1.0, 1.0, 1.0, 1.0, 1.0, 1.0, 1.0, 1.0, 1.0, 1.0, 1.0, 1.0, 1.0, 1.0, 1.0, 1.0, 1.0, 1.0, 1.0, 1.0, 1.0, 1.0, 1.0, 1.0, 1.0, 1.0, 1.0, 1.0, 1.0, 1.0, 1.0, 1.0, 1.0, 1.0, 1.0, 1.0, 1.0, 1.0, 1.0, 1.0, 1.0, 1.0, 1.0, 1.0, 1.0, 1.0, 1.0, 1.0, 1.0, 1.0, 1.0, 1.0, 1.0, 1.0, 1.0, 1.0, 1.0, 1.0, 1.0, 1.0, 1.0, 1.0, 1.0, 1.0, 1.0, 1.0, 1.0, 1.0, 1.0, 1.0, 1.0, 1.0, 1.0, 1.0, 1.0, 1.0, 1.0, 1.0, 1.0, 1.0, 1.0, 1.0, 1.0, 1.0, 1.0, 1.0, 1.0, 1.0, 1.0, 1.0, 1.0, 1.0, 1.0, 1.0, 1.0, 1.0, 1.0, 1.0, 1.0, 1.0, 1.0, 1.0, 1.0, 1.0, 1.0, 1.0, 1.0, 1.0, 1.0, 1.0, 1.0, 1.0, 1.0, 1.0, 1.0, 1.0, 1.0, 1.0, 1.0, 1.0, 1.0, 1.0, 1.0, 1.0, 1.0, 1.0, 1.0, 1.0, 1.0, 1.0, 1.0, 1.0, 1.0, 1.0, 1.0, 1.0, 1.0, 1.0, 1.0, 1.0, 1.0, 1.0, 1.0, 1.0, 1.0, 1.0, 1.0, 1.0, 1.0, 1.0, 1.0, 1.0, 1.0, 1.0, 1.0, 1.0, 1.0, 1.0, 1.0, 1.0, 1.0, 1.0, 1.0, 1.0, 1.0, 1.0, 1.0, 1.0, 1.0, 1.0, 1.0, 1.0, 1.0, 1.0, 1.0, 1.0, 1.0, 1.0, 1.0, 1.0, 1.0, 1.0, 1.0, 1.0, 1.0, 1.0, 1.0, 1.0, 1.0, 1.0, 1.0, 1.0, 1.0, 1.0, 1.0, 1.0, 1.0, 1.0, 1.0, 1.0, 1.0, 1.0, 1.0, 1.0, 1.0, 1.0, 1.0, 1.0, 1.0, 1.0, 1.0, 1.0, 1.0, 1.0, 1.0, 1.0, 1.0, 1.0, 1.0, 1.0, 1.0, 1.0, 1.0, 1.0, 1.0, 1.0, 1.0, 1.0, 1.0, 1.0, 1.0, 1.0, 1.0, 1.0, 1.0, 1.0, 1.0, 1.0, 1.0, 1.0, 1.0, 1.0, 1.0, 1.0, 1.0, 1.0, 1.0, 1.0, 1.0, 1.0, 1.0, 1.0, 1.0, 1.0, 1.0, 1.0, 1.0, 1.0, 1.0, 1.0, 1.0, 1.0, 1.0, 1.0, 1.0, 1.0, 1.0, 1.0, 1.0, 1.0, 1.0, 1.0, 1.0, 1.0, 1.0, 1.0, 1.0, 1.0, 1.0, 1.0, 1.0, 1.0, 1.0, 1.0, 1.0, 1.0, 1.0, 1.0, 1.0, 1.0, 1.0, 1.0, 1.0, 1.0, 1.0, 1.0, 1.0, 1.0, 1.0, 1.0, 1.0, 1.0, 1.0, 1.0, 1.0, 1.0, 1.0, 1.0, 1.0, 1.0, 1.0, 1.0, 1.0, 1.0, 1.0, 1.0, 1.0, 1.0, 1.0, 1.0, 1.0, 1.0, 1.0, 1.0, 1.0, 1.0, 1.0, 1.0, 1.0, 1.0, 1.0, 1.0, 1.0, 1.0, 1.0, 1.0, 1.0, 1.0, 1.0, 1.0, 1.0, 1.0, 1.0, 1.0, 1.0, 1.0, 1.0, 1.0, 1.0, 1.0, 1.0, 1.0, 1.0, 1.0, 1.0, 1.0, 1.0, 1.0, 1.0, 1.0, 1.0, 1.0, 1.0, 1.0, 1.0, 1.0, 1.0, 1.0, 1.0, 1.0, 1.0, 1.0, 1.0, 1.0, 1.0, 1.0, 1.0, 1.0, 1.0, 1.0, 1.0, 1.0])
me_cone.materials.append(mat_material_001)
me_cone.update()
me_cube_005 = bpy.data.meshes.new('Cube.005')
me_cube_005.from_pydata([(-0.001416, 0.4441, 0.2284), (0.5863, 0.5725, -0.2761), (0.9151, -0.8394, 0.3275), (1.12, -0.8814, 0.0586), (1.062, 1.049, 0.2598), (0.386, 0.004813, 0.1324), (0.8184, 0.9963, -0.1908), (-0.01983, 0.4767, -0.2307), (0.0006993, -0.4998, 0.2297), (-0.00953, -0.5179, -0.2303), (0.005421, 0.617, 0.02362), (0.7803, 1.119, 0.1974), (0.4371, 0.001361, -0.1211), (0.6184, -0.6827, -0.285), (1.038, 0.7409, 0.00163), (0.6465, 0.7706, 0.3336), (0.9565, -1.024, 0.2487), (0.6501, -0.9769, -0.01432), (-1.083, 1.127, 0.1383), (-0.8871, 0.7339, -0.1952), (-1.071, -0.89, 0.2323), (-0.6379, -0.6943, -0.2773), (-0.8122, 0.8286, 0.3395), (-0.3831, 0.01298, 0.1365), (-0.4869, 0.0003167, -0.002186), (-0.3508, 0.003743, -0.1364), (-0.4184, 0.6096, -0.2838), (-0.7371, 1.061, -0.06196), (-0.6418, 1.013, 0.2506), (-1.01, -0.8183, -0.1191), (-1.079, 0.8372, 0.1085), (-0.6113, -0.6756, 0.3247), (-0.7263, -1.037, 0.1276)], [], [(5, 2, 3), (2, 16, 3), (12, 9, 25), (7, 12, 25), (5, 12, 14), (6, 14, 1), (4, 5, 14), (15, 5, 4), (0, 5, 15), (11, 15, 4), (0, 15, 11), (5, 8, 2), (2, 8, 16), (3, 16, 17), (17, 8, 9), (16, 8, 17), (27, 10, 7), (10, 28, 0), (27, 28, 10), (19, 27, 26), (29, 24, 25), (24, 20, 23), (7, 25, 26), (26, 25, 19), (25, 24, 19), (19, 24, 30), (24, 23, 30), (23, 22, 30), (22, 28, 18), (21, 32, 29), (29, 32, 20), (21, 9, 32), (0, 22, 23, 5), (10, 0, 11), (11, 4, 6), (5, 3, 12), (6, 7, 10, 11), (12, 3, 13), (12, 13, 9), (7, 1, 12), (7, 6, 1), (6, 4, 14), (1, 14, 12), (13, 3, 17), (13, 17, 9), (26, 27, 7), (27, 18, 28), (19, 18, 27), (29, 20, 24), (9, 21, 25), (21, 29, 25), (18, 19, 30), (30, 22, 18), (22, 0, 28), (23, 20, 31), (23, 31, 8), (23, 8, 5), (31, 32, 8), (31, 20, 32), (32, 9, 8)])
me_cube_005.polygons.foreach_set('use_smooth', [True] * 60)
_uv = me_cube_005.uv_layers.new(name='UVMap')
_uv.uv.foreach_set('vector', [0.6085, 0.6246, 0.6215, 0.737, 0.4945, 0.7418, 0.6215, 0.737, 0.5678, 0.775, 0.4945, 0.7418, 0.4172, 0.6249, 0.2574, 0.7334, 0.3772, 0.6251, 0.2556, 0.5134, 0.4172, 0.6249, 0.3772, 0.6251, 0.6085, 0.6246, 0.4172, 0.6249, 0.4981, 0.5362, 0.4489, 0.4749, 0.4981, 0.5362, 0.3615, 0.5292, 0.5834, 0.5001, 0.6085, 0.6246, 0.4981, 0.5362, 0.6713, 0.5285, 0.6085, 0.6246, 0.5834, 0.5001, 0.7474, 0.516, 0.6085, 0.6246, 0.6713, 0.5285, 0.6936, 0.5, 0.6713, 0.5285, 0.6222, 0.5072, 0.7474, 0.516, 0.6713, 0.5285, 0.6936, 0.5, 0.6085, 0.6246, 0.747, 0.7385, 0.632, 0.7362, 0.632, 0.7362, 0.747, 0.7385, 0.6839, 0.75, 0.4945, 0.7418, 0.5678, 0.775, 0.4952, 0.8062, 0.4952, 0.8062, 0.5848, 0.8726, 0.4086, 0.8701, 0.5678, 0.775, 0.5848, 0.8726, 0.4952, 0.8062, 0.4853, 0.4549, 0.5159, 0.3767, 0.4033, 0.3778, 0.5159, 0.3767, 0.589, 0.4389, 0.615, 0.3761, 0.4853, 0.4549, 0.589, 0.4389, 0.5159, 0.3767, 0.4225, 0.5209, 0.4853, 0.4549, 0.3895, 0.4499, 0.4768, 0.7352, 0.4906, 0.6268, 0.3772, 0.6251, 0.4906, 0.6268, 0.5815, 0.7453, 0.6175, 0.6245, 0.2556, 0.5134, 0.3772, 0.6251, 0.3271, 0.5197, 0.3271, 0.5197, 0.3772, 0.6251, 0.4225, 0.5209, 0.3772, 0.6251, 0.4906, 0.6268, 0.4225, 0.5209, 0.4225, 0.5209, 0.4906, 0.6268, 0.5455, 0.5302, 0.4906, 0.6268, 0.6175, 0.6245, 0.5455, 0.5302, 0.6175, 0.6245, 0.6426, 0.5295, 0.5455, 0.5302, 0.6426, 0.5295, 0.6859, 0.5, 0.6156, 0.4957, 0.3799, 0.7545, 0.543, 0.7978, 0.4768, 0.7352, 0.4768, 0.7352, 0.543, 0.7978, 0.5815, 0.7453, 0.3799, 0.7545, 0.4086, 0.8701, 0.543, 0.7978, 0.7474, 0.516, 0.6426, 0.5295, 0.6175, 0.6245, 0.6085, 0.6246, 0.5159, 0.3767, 0.615, 0.3761, 0.5618, 0.4513, 0.5618, 0.4513, 0.5834, 0.5001, 0.4489, 0.4749, 0.6085, 0.6246, 0.4945, 0.7418, 0.4172, 0.6249, 0.4489, 0.4749, 0.4033, 0.3778, 0.5159, 0.3767, 0.5618, 0.4513, 0.4172, 0.6249, 0.4945, 0.7418, 0.3574, 0.7393, 0.4172, 0.6249, 0.3574, 0.7393, 0.2574, 0.7334, 0.2556, 0.5134, 0.3615, 0.5292, 0.4172, 0.6249, 0.2556, 0.5134, 0.3244, 0.5, 0.3615, 0.5292, 0.4489, 0.4749, 0.5834, 0.5001, 0.4981, 0.5362, 0.3615, 0.5292, 0.4981, 0.5362, 0.4172, 0.6249, 0.3574, 0.7393, 0.4945, 0.7418, 0.4952, 0.8062, 0.4041, 0.7696, 0.4952, 0.8062, 0.4086, 0.8701, 0.3895, 0.4499, 0.4853, 0.4549, 0.4033, 0.3778, 0.4853, 0.4549, 0.5551, 0.4893, 0.589, 0.4389, 0.4225, 0.5209, 0.5551, 0.4893, 0.4853, 0.4549, 0.4768, 0.7352, 0.5815, 0.7453, 0.4906, 0.6268, 0.2574, 0.7334, 0.3799, 0.7545, 0.3772, 0.6251, 0.3799, 0.7545, 0.4768, 0.7352, 0.3772, 0.6251, 0.5551, 0.4893, 0.4225, 0.5209, 0.5455, 0.5302, 0.5455, 0.5302, 0.6426, 0.5295, 0.5551, 0.4893, 0.6426, 0.5295, 0.7474, 0.516, 0.6859, 0.5, 0.6175, 0.6245, 0.5815, 0.7453, 0.6716, 0.7193, 0.6175, 0.6245, 0.6716, 0.7193, 0.747, 0.7385, 0.6175, 0.6245, 0.747, 0.7385, 0.6085, 0.6246, 0.6716, 0.7193, 0.6792, 0.75, 0.747, 0.7385, 0.6716, 0.7193, 0.5836, 0.7432, 0.6792, 0.75, 0.543, 0.7978, 0.4086, 0.8701, 0.5848, 0.8726])
me_cube_005.materials.append(mat_material_001)
me_cube_005.update()
me_icosphere_004 = bpy.data.meshes.new('Icosphere.004')
me_icosphere_004.from_pydata([(0.2095, 0.8024, -0.7172), (0.1947, -1.018, 0.315), (-0.5841, 0.797, 0.361), (0.4409, 0.9381, 0.315), (1.028, -0.1294, 0.315), (-0.1782, 0.1294, 1.061), (0.1782, -0.1294, -1.061), (-0.003618, -0.8923, -0.5238), (0.8475, -0.2792, -0.5238), (-0.8503, 2.734e-08, -0.6714), (-0.8898, -0.5209, 0.3567), (-1.044, 7.493e-09, -0.05359), (0.3389, -0.2462, 0.9577)], [], [(6, 9, 0), (0, 9, 2), (8, 4, 1), (7, 1, 10), (0, 2, 3), (0, 3, 4), (1, 4, 12), (10, 1, 5), (2, 10, 5), (3, 2, 5), (4, 3, 12), (12, 3, 5), (5, 1, 12), (11, 10, 2), (2, 9, 11), (11, 9, 10), (9, 7, 10), (7, 8, 1), (8, 0, 4), (6, 7, 9), (8, 6, 0), (6, 8, 7)])
me_icosphere_004.polygons.foreach_set('use_smooth', [True] * 22)
_uv = me_icosphere_004.uv_layers.new(name='UVMap')
_uv.uv.foreach_set('vector', [0.7273, 0.0, 0.8053, 0.1372, 0.5724, 0.1394, 0.5724, 0.1394, 0.8053, 0.1372, 0.6814, 0.2886, 0.3188, 0.1575, 0.3413, 0.2743, 0.1595, 0.2743, 0.137, 0.1575, 0.1595, 0.2743, 0.01494, 0.289, 0.5724, 0.1394, 0.6814, 0.2886, 0.5232, 0.2743, 0.5516, 0.1394, 0.5232, 0.2743, 0.3413, 0.2743, 0.1595, 0.2743, 0.3413, 0.2743, 0.2727, 0.3937, 0.01494, 0.289, 0.1595, 0.2743, 0.06746, 0.4318, 0.6814, 0.2886, 0.8931, 0.289, 0.8182, 0.3937, 0.5232, 0.2743, 0.6814, 0.2886, 0.6487, 0.4125, 0.3413, 0.2743, 0.5232, 0.2743, 0.4091, 0.3937, 0.4091, 0.3937, 0.5232, 0.2743, 0.4776, 0.4325, 0.06746, 0.4318, 0.1595, 0.2743, 0.1364, 0.3937, 0.8182, 0.2362, 0.8931, 0.289, 0.6814, 0.2886, 0.6814, 0.2886, 0.8053, 0.1372, 0.8182, 0.2362, 0.8182, 0.2362, 0.8639, 0.1168, 0.8931, 0.289, 0.8639, 0.1168, 1.0, 0.1575, 0.8931, 0.289, 0.137, 0.1575, 0.3188, 0.1575, 0.1595, 0.2743, 0.3188, 0.1575, 0.5516, 0.1394, 0.3413, 0.2743, 0.9321, 0.0399, 1.0, 0.1575, 0.8639, 0.1168, 0.3188, 0.1575, 0.3636, 0.07873, 0.5516, 0.1394, 0.1941, 0.05993, 0.3188, 0.1575, 0.137, 0.1575])
me_icosphere_004.materials.append(mat_material_001)
me_icosphere_004.update()
me_cone_001 = bpy.data.meshes.new('Cone.001')
me_cone_001.from_pydata([(1.391, 1.837, -0.06744), (1.09, 1.773, 0.2488), (1.326, 1.653, -0.2643), (1.071, 1.459, -0.2812), (1.085, 1.68, -0.1977), (1.481, 1.352, -0.1754), (1.471, 1.695, -0.1258), (1.547, 1.404, -0.007364), (1.329, -0.8009, -0.2482), (1.513, -0.3221, -0.1774), (1.499, -0.8072, -0.1476), (0.9631, -0.9395, -0.1745), (1.588, -0.4761, -0.005683), (1.394, -0.9418, -0.1129), (-1.094, -0.5682, -0.2722), (-0.9202, -0.8758, -0.244), (-1.31, -0.559, -0.1796), (-1.118, -0.9859, -0.0436), (-1.44, -0.9005, -0.01663), (-1.428, -0.7214, -0.1635), (-1.351, -0.4969, 0.02911), (1.255, 1.884, 0.09278), (1.247, 1.68, 0.3541), (0.8966, 1.075, 0.4473), (1.381, 1.684, 0.3244), (1.363, 1.847, 0.1885), (1.52, 1.558, 0.1908), (1.502, 1.732, 0.09474), (1.5, -0.9098, 0.1942), (1.328, -0.9887, 0.1839), (1.561, -0.8088, 0.02824), (1.587, -0.3317, 0.1769), (1.49, -0.6213, 0.3273), (0.6212, -0.9306, 0.3609), (-0.7345, 0.08778, 0.08465), (-1.457, -0.7045, 0.2005), (-1.418, -0.9029, 0.1519), (-1.002, -0.9752, 0.1781), (-1.191, -0.8391, 0.2922), (-0.4906, -0.3557, 0.4162), (1.057, -1.014, -0.003109), (-0.07683, -0.9467, -0.1298), (0.8317, -0.3347, -0.327), (-1.4, -0.8008, -0.1953), (-0.4687, -0.4141, -0.2908), (1.191, 0.7479, 0.4796), (0.8754, -0.09114, 0.7781), (1.44, 0.5433, 0.3699), (0.7343, -1.014, 0.1955), (-0.2757, -0.9974, 0.07718), (-0.4939, 0.02194, 0.3761), (0.5446, 1.117, 0.3712), (0.6024, 0.379, 0.8069), (0.306, 0.3467, 0.7546), (0.8467, 1.601, 0.02792), (1.538, 0.464, -0.05597), (0.9034, 0.2945, 0.7681), (0.2094, 0.5545, 0.6265), (0.5446, -0.2806, 0.8153), (0.2191, 0.0009247, 0.7727), (0.3302, -0.4111, 0.735), (-1.353, -0.8926, -0.1445), (1.56, -0.7578, 0.185), (1.009, -0.6694, 0.494), (1.354, -0.8815, 0.3162), (-1.359, -0.7346, 0.277), (1.394, 0.4569, -0.243), (1.344, -0.3446, -0.278), (1.49, -0.9314, 0.02886), (1.238, 1.829, -0.1157), (1.11, 1.811, 0.01993), (-0.05011, -0.7959, -0.2492), (-1.509, -0.7827, 0.08154), (-1.485, -0.6886, 0.02271), (-0.8432, -0.06027, -0.1041), (-0.3306, 0.2465, -0.2386), (0.04275, 0.7548, -0.1095), (1.544, 0.5486, 0.1732), (-0.2256, -0.9166, 0.2949), (-0.3488, -0.6743, 0.3982), (-1.198, -0.3957, 0.2189), (-0.04045, 0.647, 0.3601), (-0.06467, 0.7254, 0.1869), (0.3119, 0.1561, -0.325)], [], [(55, 12, 9), (55, 31, 12), (58, 46, 52), (63, 46, 58), (41, 40, 49), (59, 50, 39), (53, 57, 50), (50, 57, 81), (57, 52, 23), (57, 53, 52), (59, 60, 58), (4, 2, 3), (6, 2, 0), (9, 10, 8), (8, 10, 13), (8, 13, 11), (12, 10, 9), (43, 19, 14), (15, 14, 44), (61, 43, 15), (17, 61, 15), (20, 16, 73), (82, 1, 54), (52, 53, 59, 58), (21, 25, 0), (22, 23, 45), (47, 26, 24), (22, 1, 51), (27, 25, 24), (40, 29, 48), (13, 68, 29), (30, 28, 68), (33, 29, 64), (63, 64, 32), (64, 28, 32), (73, 72, 35), (20, 35, 80), (36, 72, 18), (65, 38, 39), (35, 72, 36), (9, 66, 55), (66, 2, 5), (66, 3, 2), (67, 3, 66), (12, 30, 10), (26, 7, 27), (7, 6, 27), (4, 54, 70), (69, 70, 21), (8, 71, 42), (71, 44, 42), (36, 18, 17), (18, 72, 43), (43, 72, 19), (20, 34, 74), (76, 75, 74), (75, 16, 74), (76, 4, 75), (4, 3, 75), (83, 44, 75), (75, 44, 14), (75, 14, 16), (45, 47, 22), (46, 63, 32), (22, 47, 24), (77, 31, 55), (77, 7, 26), (33, 78, 48), (38, 78, 79), (48, 29, 33), (33, 64, 63), (78, 37, 49), (51, 81, 57), (50, 81, 80), (50, 80, 65), (54, 74, 34), (42, 83, 3), (76, 74, 54), (5, 7, 55), (23, 52, 56), (79, 60, 59, 39), (52, 46, 56), (23, 56, 45), (45, 56, 47), (41, 11, 40), (17, 41, 49), (59, 53, 50), (51, 57, 23), (33, 63, 58, 60), (25, 1, 22, 24), (78, 60, 79), (76, 54, 4), (4, 70, 69), (69, 0, 2), (69, 2, 4), (7, 5, 6), (6, 5, 2), (67, 9, 8), (42, 67, 8), (40, 11, 13), (15, 43, 14), (14, 19, 16), (61, 18, 43), (73, 16, 19), (20, 74, 16), (70, 54, 1), (70, 1, 21), (71, 8, 11, 41), (1, 25, 21), (26, 27, 24), (0, 25, 27), (29, 68, 28), (31, 62, 12), (12, 62, 30), (30, 62, 28), (64, 29, 28), (32, 28, 62), (31, 32, 62), (20, 73, 35), (34, 20, 80), (37, 38, 36), (80, 35, 65), (50, 65, 39), (65, 35, 36), (38, 65, 36), (55, 66, 5), (9, 67, 66), (67, 42, 3), (30, 68, 10), (10, 68, 13), (13, 29, 40), (27, 6, 0), (0, 69, 21), (41, 17, 15), (32, 47, 56, 46), (41, 15, 71), (71, 15, 44), (37, 36, 17), (17, 18, 61), (19, 72, 73), (75, 3, 83), (47, 32, 31), (47, 77, 26), (77, 47, 31), (77, 55, 7), (33, 60, 78), (39, 38, 79), (78, 38, 37), (48, 78, 49), (49, 37, 17), (40, 48, 49), (51, 1, 81), (81, 82, 80), (81, 1, 82), (23, 22, 51), (82, 34, 80), (82, 54, 34), (83, 42, 44)])
me_cone_001.polygons.foreach_set('use_smooth', [True] * 158)
_uv = me_cone_001.uv_layers.new(name='UVMap')
_uv.uv.foreach_set('vector', [0.8546, 0.3088, 0.9515, 0.141, 0.9384, 0.1629, 0.8546, 0.3088, 0.9403, 0.1603, 0.9515, 0.141, 0.3066, 0.2152, 0.3405, 0.2297, 0.2745, 0.297, 0.4179, 0.1367, 0.3405, 0.2297, 0.3066, 0.2152, 0.7265, 0.13, 0.9251, 0.13, 0.7006, 0.13, 0.2484, 0.2492, 0.1169, 0.2281, 0.1244, 0.1754, 0.2431, 0.2871, 0.2101, 0.3196, 0.1169, 0.2281, 0.1169, 0.2281, 0.2101, 0.3196, 0.1634, 0.3287, 0.2101, 0.3196, 0.2745, 0.297, 0.2595, 0.4463, 0.2101, 0.3196, 0.2431, 0.2871, 0.2745, 0.297, 0.2484, 0.2492, 0.2789, 0.191, 0.3066, 0.2152, 0.7416, 0.4722, 0.7524, 0.4742, 0.7195, 0.4487, 0.752, 0.4853, 0.7524, 0.4742, 0.7504, 0.4879, 0.9384, 0.1629, 0.9544, 0.1331, 0.938, 0.1383, 0.938, 0.1383, 0.9544, 0.1331, 0.9533, 0.131, 0.938, 0.1383, 0.9533, 0.131, 0.94, 0.1303, 0.9515, 0.141, 0.9544, 0.1331, 0.9384, 0.1629, 0.5485, 0.1326, 0.5471, 0.1342, 0.574, 0.1604, 0.5734, 0.1322, 0.574, 0.1604, 0.6659, 0.1895, 0.5479, 0.1309, 0.5485, 0.1326, 0.5734, 0.1322, 0.5529, 0.1301, 0.5479, 0.1309, 0.5734, 0.1322, 0.5476, 0.1394, 0.5549, 0.1495, 0.5434, 0.1321, 0.6441, 0.3065, 0.7466, 0.4841, 0.7396, 0.472, 0.2745, 0.297, 0.2431, 0.2871, 0.2484, 0.2492, 0.3066, 0.2152, 0.7484, 0.4869, 0.7502, 0.4888, 0.7504, 0.4879, 0.2544, 0.4776, 0.2595, 0.4463, 0.3079, 0.3671, 0.3518, 0.3068, 0.2556, 0.4803, 0.2566, 0.4773, 0.2544, 0.4776, 0.2505, 0.4815, 0.2202, 0.4269, 0.7527, 0.4852, 0.7502, 0.4888, 0.7518, 0.4868, 0.9251, 0.13, 0.9496, 0.13, 0.8773, 0.13, 0.9533, 0.131, 0.9559, 0.1306, 0.9496, 0.13, 0.9559, 0.133, 0.9565, 0.1307, 0.9559, 0.1306, 0.3478, 0.1338, 0.4502, 0.1303, 0.4458, 0.1323, 0.4179, 0.1367, 0.4458, 0.1323, 0.4474, 0.1437, 0.4458, 0.1323, 0.4535, 0.1306, 0.4474, 0.1437, 0.5434, 0.1321, 0.5424, 0.1304, 0.5437, 0.1327, 0.5476, 0.1394, 0.5437, 0.1327, 0.5501, 0.1438, 0.5494, 0.13, 0.5424, 0.1304, 0.5442, 0.1301, 0.05123, 0.1374, 0.05227, 0.133, 0.1244, 0.1754, 0.04623, 0.1353, 0.04462, 0.1343, 0.04712, 0.1335, 0.9384, 0.1629, 0.852, 0.3063, 0.8546, 0.3088, 0.852, 0.3063, 0.7524, 0.4742, 0.7633, 0.466, 0.852, 0.3063, 0.7195, 0.4487, 0.7524, 0.4742, 0.9141, 0.1877, 0.7195, 0.4487, 0.852, 0.3063, 0.9515, 0.141, 0.9559, 0.133, 0.9544, 0.1331, 0.7597, 0.4732, 0.767, 0.4606, 0.7527, 0.4852, 0.767, 0.4606, 0.752, 0.4853, 0.7527, 0.4852, 0.7416, 0.4722, 0.7396, 0.472, 0.7475, 0.4856, 0.7494, 0.4868, 0.7475, 0.4856, 0.7484, 0.4869, 0.938, 0.1383, 0.7351, 0.1392, 0.8258, 0.1996, 0.7351, 0.1392, 0.6659, 0.1895, 0.8258, 0.1996, 0.5494, 0.13, 0.5442, 0.1301, 0.5529, 0.1301, 0.5442, 0.1301, 0.5424, 0.1304, 0.5485, 0.1326, 0.5485, 0.1326, 0.5424, 0.1304, 0.5471, 0.1342, 0.5476, 0.1394, 0.5949, 0.2213, 0.577, 0.1901, 0.6638, 0.3403, 0.6271, 0.2672, 0.577, 0.1901, 0.6271, 0.2672, 0.5549, 0.1495, 0.577, 0.1901, 0.6638, 0.3403, 0.7416, 0.4722, 0.6271, 0.2672, 0.7416, 0.4722, 0.7195, 0.4487, 0.6271, 0.2672, 0.7219, 0.2593, 0.6659, 0.1895, 0.6271, 0.2672, 0.6271, 0.2672, 0.6659, 0.1895, 0.574, 0.1604, 0.6271, 0.2672, 0.574, 0.1604, 0.5549, 0.1495, 0.3079, 0.3671, 0.3518, 0.3068, 0.2544, 0.4776, 0.3405, 0.2297, 0.4179, 0.1367, 0.4474, 0.1437, 0.2544, 0.4776, 0.3518, 0.3068, 0.2566, 0.4773, 0.8472, 0.3216, 0.9403, 0.1603, 0.8546, 0.3088, 0.8472, 0.3216, 0.767, 0.4606, 0.7597, 0.4732, 0.3478, 0.1338, 0.2018, 0.1322, 0.373, 0.1304, 0.05227, 0.133, 0.2018, 0.1322, 0.1702, 0.1506, 0.373, 0.1304, 0.4502, 0.1303, 0.3478, 0.1338, 0.3478, 0.1338, 0.4458, 0.1323, 0.4179, 0.1367, 0.6875, 0.13, 0.5794, 0.13, 0.7006, 0.13, 0.2202, 0.4269, 0.1634, 0.3287, 0.2101, 0.3196, 0.1169, 0.2281, 0.1634, 0.3287, 0.05453, 0.1497, 0.1169, 0.2281, 0.05453, 0.1497, 0.05123, 0.1374, 0.7396, 0.472, 0.577, 0.1901, 0.5949, 0.2213, 0.8258, 0.1996, 0.7219, 0.2593, 0.7195, 0.4487, 0.6638, 0.3403, 0.577, 0.1901, 0.7396, 0.472, 0.7633, 0.466, 0.767, 0.4606, 0.8546, 0.3088, 0.2595, 0.4463, 0.2745, 0.297, 0.3123, 0.2892, 0.1702, 0.1506, 0.2789, 0.191, 0.2484, 0.2492, 0.1244, 0.1754, 0.2745, 0.297, 0.3405, 0.2297, 0.3123, 0.2892, 0.2595, 0.4463, 0.3123, 0.2892, 0.3079, 0.3671, 0.3079, 0.3671, 0.3123, 0.2892, 0.3518, 0.3068, 0.7265, 0.13, 0.94, 0.1303, 0.9251, 0.13, 0.5529, 0.1301, 0.7265, 0.13, 0.7006, 0.13, 0.2484, 0.2492, 0.2431, 0.2871, 0.1169, 0.2281, 0.2202, 0.4269, 0.2101, 0.3196, 0.2595, 0.4463, 0.3478, 0.1338, 0.4179, 0.1367, 0.3066, 0.2152, 0.2789, 0.191, 0.2535, 0.4835, 0.2505, 0.4815, 0.2544, 0.4776, 0.2566, 0.4773, 0.2018, 0.1322, 0.2789, 0.191, 0.1702, 0.1506, 0.6638, 0.3403, 0.7396, 0.472, 0.7416, 0.4722, 0.7416, 0.4722, 0.7475, 0.4856, 0.7494, 0.4868, 0.7494, 0.4868, 0.7504, 0.4879, 0.7524, 0.4742, 0.7494, 0.4868, 0.7524, 0.4742, 0.7416, 0.4722, 0.767, 0.4606, 0.7633, 0.466, 0.752, 0.4853, 0.752, 0.4853, 0.7633, 0.466, 0.7524, 0.4742, 0.9141, 0.1877, 0.9384, 0.1629, 0.938, 0.1383, 0.8258, 0.1996, 0.9141, 0.1877, 0.938, 0.1383, 0.9251, 0.13, 0.94, 0.1303, 0.9533, 0.131, 0.5734, 0.1322, 0.5485, 0.1326, 0.574, 0.1604, 0.574, 0.1604, 0.5471, 0.1342, 0.5549, 0.1495, 0.5479, 0.1309, 0.5442, 0.1301, 0.5485, 0.1326, 0.5434, 0.1321, 0.5549, 0.1495, 0.5471, 0.1342, 0.5476, 0.1394, 0.577, 0.1901, 0.5549, 0.1495, 0.7475, 0.4856, 0.7396, 0.472, 0.7466, 0.4841, 0.7475, 0.4856, 0.7466, 0.4841, 0.7484, 0.4869, 0.7351, 0.1392, 0.938, 0.1383, 0.94, 0.1303, 0.7265, 0.13, 0.2505, 0.4815, 0.2535, 0.4835, 0.2529, 0.4835, 0.7597, 0.4732, 0.7527, 0.4852, 0.7518, 0.4868, 0.7504, 0.4879, 0.7502, 0.4888, 0.7527, 0.4852, 0.9496, 0.13, 0.9559, 0.1306, 0.9565, 0.1307, 0.9403, 0.1603, 0.9551, 0.1347, 0.9515, 0.141, 0.9515, 0.141, 0.9551, 0.1347, 0.9559, 0.133, 0.9559, 0.133, 0.9551, 0.1347, 0.9565, 0.1307, 0.4458, 0.1323, 0.4502, 0.1303, 0.4535, 0.1306, 0.4474, 0.1437, 0.4535, 0.1306, 0.4559, 0.1335, 0.4573, 0.1368, 0.4474, 0.1437, 0.4559, 0.1335, 0.5476, 0.1394, 0.5434, 0.1321, 0.5437, 0.1327, 0.5949, 0.2213, 0.5476, 0.1394, 0.5501, 0.1438, 0.5794, 0.13, 0.5504, 0.13, 0.5494, 0.13, 0.05453, 0.1497, 0.04623, 0.1353, 0.05123, 0.1374, 0.1169, 0.2281, 0.05123, 0.1374, 0.1244, 0.1754, 0.05123, 0.1374, 0.04623, 0.1353, 0.04712, 0.1335, 0.05227, 0.133, 0.05123, 0.1374, 0.04712, 0.1335, 0.8546, 0.3088, 0.852, 0.3063, 0.7633, 0.466, 0.9384, 0.1629, 0.9141, 0.1877, 0.852, 0.3063, 0.9141, 0.1877, 0.8258, 0.1996, 0.7195, 0.4487, 0.9559, 0.133, 0.9559, 0.1306, 0.9544, 0.1331, 0.9544, 0.1331, 0.9559, 0.1306, 0.9533, 0.131, 0.9533, 0.131, 0.9496, 0.13, 0.9251, 0.13, 0.7527, 0.4852, 0.752, 0.4853, 0.7504, 0.4879, 0.7504, 0.4879, 0.7494, 0.4868, 0.7484, 0.4869, 0.7265, 0.13, 0.5529, 0.1301, 0.5734, 0.1322, 0.4474, 0.1437, 0.3518, 0.3068, 0.3123, 0.2892, 0.3405, 0.2297, 0.7265, 0.13, 0.5734, 0.1322, 0.7351, 0.1392, 0.7351, 0.1392, 0.5734, 0.1322, 0.6659, 0.1895, 0.5794, 0.13, 0.5494, 0.13, 0.5529, 0.1301, 0.5529, 0.1301, 0.5442, 0.1301, 0.5479, 0.1309, 0.5471, 0.1342, 0.5424, 0.1304, 0.5434, 0.1321, 0.6271, 0.2672, 0.7195, 0.4487, 0.7219, 0.2593, 0.3518, 0.3068, 0.4474, 0.1437, 0.4441, 0.1534, 0.3518, 0.3068, 0.3464, 0.323, 0.2556, 0.4803, 0.8472, 0.3216, 0.9043, 0.2227, 0.9403, 0.1603, 0.8472, 0.3216, 0.8546, 0.3088, 0.767, 0.4606, 0.3478, 0.1338, 0.2789, 0.191, 0.2018, 0.1322, 0.1244, 0.1754, 0.05227, 0.133, 0.1702, 0.1506, 0.2018, 0.1322, 0.05227, 0.133, 0.06332, 0.1303, 0.8773, 0.13, 0.6875, 0.13, 0.7006, 0.13, 0.7006, 0.13, 0.5794, 0.13, 0.5529, 0.1301, 0.9251, 0.13, 0.8773, 0.13, 0.7006, 0.13, 0.2202, 0.4269, 0.2505, 0.4815, 0.1634, 0.3287, 0.1634, 0.3287, 0.1626, 0.3359, 0.05453, 0.1497, 0.1634, 0.3287, 0.2505, 0.4815, 0.1626, 0.3359, 0.2595, 0.4463, 0.2544, 0.4776, 0.2202, 0.4269, 0.1626, 0.3359, 0.1208, 0.2662, 0.05453, 0.1497, 0.6441, 0.3065, 0.7396, 0.472, 0.5949, 0.2213, 0.7219, 0.2593, 0.8258, 0.1996, 0.6659, 0.1895])
me_cone_001.materials.append(mat_material_001)
me_cone_001.update()
me_cone_002 = bpy.data.meshes.new('Cone.002')
me_cone_002.from_pydata([(0.974, 1.357, -0.283), (-0.8696, -0.9823, 0.162), (-0.952, -0.8637, 0.3104), (1.343, 1.422, -0.2711), (0.8799, 1.463, -0.2236), (1.337, 1.679, -0.2506), (0.8249, 1.566, -0.03193), (1.548, 1.396, -0.005055), (1.481, -0.8296, -0.1548), (1.558, -0.4543, -0.1039), (1.592, -0.4546, 0.007325), (1.549, -0.8, -0.02474), (1.507, -0.9112, 0.02677), (-1.114, -0.5506, -0.2646), (-1.004, -0.8561, -0.2506), (-1.137, -0.3544, -0.1609), (-1.217, -0.967, -0.04715), (-1.44, -0.9005, -0.01663), (-1.428, -0.7214, -0.1635), (-1.365, -0.5462, -0.07853), (1.316, 1.851, -0.08707), (0.7516, 1.52, 0.175), (1.232, 1.862, 0.2009), (0.8815, 1.461, 0.3484), (1.458, 1.3, 0.3101), (1.421, 1.713, 0.2772), (1.363, 1.847, 0.1885), (1.539, 1.488, 0.1469), (1.493, 1.75, 0.0898), (1.387, -0.9851, 0.05475), (1.039, -0.9965, 0.2238), (1.557, -0.8194, 0.1393), (1.578, -0.5452, 0.1976), (1.455, -0.9447, 0.2022), (1.514, -0.521, 0.3067), (-1.155, -0.2929, 0.08684), (-1.448, -0.6373, 0.1453), (-1.195, -0.3814, 0.2108), (-1.269, -0.9382, 0.1822), (-0.1905, -0.2572, 0.4539), (-1.16, -0.4853, 0.2963), (1.49, 0.4415, -0.1439), (1.503, 1.243, -0.1433), (1.394, 1.848, 0.01146), (0.3177, -0.9934, -0.02987), (-0.7398, -0.9573, -0.1292), (-0.08097, -0.8352, -0.2388), (1.044, -0.8173, -0.2629), (-1.4, -0.8008, -0.1953), (-0.1443, 0.5927, -0.05111), (1.536, 0.4124, 0.1714), (-0.1211, -0.475, 0.4455), (0.2645, -0.9642, 0.2212), (-0.8355, -0.9998, 0.009119), (1.014, -1.014, 0.007444), (-0.217, 0.1013, 0.417), (1.545, 0.4256, 0.002484), (0.8237, 0.9297, 0.4441), (0.8835, -0.2472, 0.4858), (1.199, 1.804, -0.1487), (1.463, 1.713, -0.1337), (1.386, -0.8055, -0.2268), (1.126, -0.9659, -0.1327), (1.392, -0.915, -0.1484), (-1.353, -0.8926, -0.1445), (1.144, 1.844, 0.1265), (1.235, 1.721, 0.3303), (1.05, -0.8238, 0.3766), (1.42, -0.8841, 0.2998), (1.371, -0.4989, 0.3965), (-1.435, -0.8817, 0.1597), (-1.395, -0.7639, 0.2593), (1.341, 0.5064, -0.2586), (1.421, -0.3977, -0.2612), (1.174, 1.827, -0.06456), (-1.509, -0.7827, 0.08154), (-1.485, -0.6886, 0.02271), (-0.07167, 0.5393, -0.2119), (-0.6248, -0.4102, -0.2866), (1.305, 1.498, 0.3746), (1.42, 0.4438, 0.3383), (0.03901, 0.637, 0.314), (-0.1274, 0.6328, 0.1529), (0.6114, -0.06978, -0.3349)], [], [(15, 49, 77), (42, 56, 41), (45, 44, 53), (58, 51, 67), (39, 51, 58), (4, 5, 0), (4, 59, 5), (5, 42, 3), (6, 59, 4), (42, 60, 7), (42, 5, 60), (5, 20, 60), (61, 8, 63), (9, 8, 73), (11, 8, 9), (14, 13, 78), (48, 18, 13), (64, 48, 14), (16, 64, 14), (53, 16, 45), (21, 65, 6), (65, 22, 20), (22, 26, 43), (24, 25, 79), (79, 25, 66), (28, 26, 25), (54, 29, 30), (31, 33, 12), (58, 67, 69), (67, 68, 69), (69, 68, 34), (30, 33, 68), (68, 33, 31), (35, 36, 37), (76, 75, 36), (19, 76, 36), (2, 38, 1), (70, 75, 17), (71, 75, 70), (73, 72, 41), (10, 11, 9), (31, 12, 11), (12, 29, 63), (63, 29, 62), (7, 60, 28), (59, 74, 20), (59, 6, 74), (44, 45, 46), (45, 14, 46), (62, 46, 47), (38, 17, 16), (17, 75, 48), (48, 75, 18), (19, 35, 15), (63, 62, 47, 61), (79, 69, 80), (79, 80, 24), (24, 50, 27), (50, 10, 56), (2, 67, 51), (52, 1, 44), (81, 37, 40), (81, 82, 37), (82, 35, 37), (21, 49, 82), (15, 35, 49), (41, 56, 9), (42, 7, 56), (9, 56, 10), (58, 79, 57), (39, 58, 57), (44, 62, 54), (39, 57, 55), (2, 51, 39), (0, 5, 3), (59, 20, 5), (47, 73, 61), (83, 73, 47), (61, 73, 8), (23, 57, 79, 66), (12, 63, 8), (14, 48, 13), (13, 18, 15), (64, 17, 48), (45, 16, 14), (19, 15, 18), (76, 19, 18), (20, 22, 43), (74, 6, 65), (22, 21, 23, 66), (26, 22, 66, 25), (31, 32, 34, 68), (21, 22, 65), (27, 28, 25), (27, 25, 24), (43, 26, 28), (29, 12, 33), (30, 29, 33), (10, 32, 31), (67, 30, 68), (2, 39, 40, 71), (35, 19, 36), (38, 70, 17), (36, 71, 40, 37), (3, 42, 41, 72), (2, 71, 38), (71, 36, 75), (38, 71, 70), (9, 73, 41), (16, 53, 1, 38), (73, 83, 72), (11, 12, 8), (10, 31, 11), (62, 29, 54), (27, 7, 28), (28, 60, 43), (43, 60, 20), (20, 74, 65), (62, 44, 46), (47, 46, 78), (46, 14, 78), (47, 78, 83), (32, 50, 80, 34), (16, 17, 64), (18, 75, 76), (77, 6, 4), (49, 6, 77), (77, 4, 0), (77, 0, 78), (77, 78, 13), (15, 77, 13), (79, 58, 69), (80, 69, 34), (7, 27, 50, 56), (24, 80, 50), (50, 32, 10), (44, 54, 30, 52), (67, 52, 30), (67, 2, 52), (52, 2, 1), (82, 81, 23, 21), (44, 1, 53), (81, 55, 57, 23), (55, 81, 40), (39, 55, 40), (21, 6, 49), (82, 49, 35), (3, 83, 0), (72, 83, 3), (0, 83, 78)])
me_cone_002.polygons.foreach_set('use_smooth', [True] * 150)
_uv = me_cone_002.uv_layers.new(name='UVMap')
_uv.uv.foreach_set('vector', [0.5641, 0.1651, 0.6456, 0.3091, 0.6472, 0.3103, 0.7684, 0.4578, 0.857, 0.3048, 0.8542, 0.3094, 0.587, 0.13, 0.8073, 0.13, 0.5692, 0.13, 0.378, 0.191, 0.2318, 0.1807, 0.4091, 0.134, 0.1887, 0.2097, 0.2318, 0.1807, 0.378, 0.191, 0.7256, 0.4429, 0.7508, 0.4812, 0.7284, 0.4356, 0.7256, 0.4429, 0.7481, 0.4834, 0.7508, 0.4812, 0.7508, 0.4812, 0.7684, 0.4578, 0.7645, 0.4359, 0.736, 0.4658, 0.7481, 0.4834, 0.7256, 0.4429, 0.7684, 0.4578, 0.7519, 0.4855, 0.7688, 0.4575, 0.7684, 0.4578, 0.7508, 0.4812, 0.7519, 0.4855, 0.7508, 0.4812, 0.75, 0.4879, 0.7519, 0.4855, 0.9495, 0.1348, 0.9547, 0.1329, 0.9535, 0.1313, 0.9454, 0.1514, 0.9547, 0.1329, 0.931, 0.1677, 0.9558, 0.133, 0.9547, 0.1329, 0.9454, 0.1514, 0.5805, 0.1359, 0.5696, 0.1607, 0.6696, 0.1765, 0.5485, 0.1326, 0.5471, 0.1342, 0.5696, 0.1607, 0.5479, 0.1309, 0.5485, 0.1326, 0.5805, 0.1359, 0.5483, 0.1301, 0.5479, 0.1309, 0.5805, 0.1359, 0.5692, 0.13, 0.5483, 0.1301, 0.587, 0.13, 0.7425, 0.4771, 0.7475, 0.4857, 0.736, 0.4658, 0.7475, 0.4857, 0.7473, 0.4854, 0.75, 0.4879, 0.7473, 0.4854, 0.7502, 0.4888, 0.7503, 0.4885, 0.2705, 0.4529, 0.2546, 0.4816, 0.2658, 0.4575, 0.2658, 0.4575, 0.2546, 0.4816, 0.253, 0.4805, 0.7521, 0.4863, 0.7502, 0.4888, 0.7524, 0.4858, 0.9232, 0.13, 0.9524, 0.1301, 0.9275, 0.13, 0.9559, 0.1335, 0.9553, 0.1306, 0.9564, 0.1309, 0.378, 0.191, 0.4091, 0.134, 0.4418, 0.1472, 0.4091, 0.134, 0.4498, 0.1322, 0.4418, 0.1472, 0.4418, 0.1472, 0.4498, 0.1322, 0.4522, 0.1396, 0.4259, 0.1308, 0.453, 0.1303, 0.4498, 0.1322, 0.4498, 0.1322, 0.453, 0.1303, 0.4551, 0.132, 0.5583, 0.1579, 0.5449, 0.1348, 0.5496, 0.1428, 0.5434, 0.1321, 0.5424, 0.1304, 0.5449, 0.1348, 0.5473, 0.1378, 0.5434, 0.1321, 0.5449, 0.1348, 0.5522, 0.13, 0.5558, 0.13, 0.5993, 0.13, 0.5484, 0.13, 0.5424, 0.1304, 0.5442, 0.1301, 0.04887, 0.1354, 0.04462, 0.1343, 0.04712, 0.1335, 0.931, 0.1677, 0.8475, 0.3049, 0.8542, 0.3094, 0.95, 0.1435, 0.9558, 0.133, 0.9454, 0.1514, 0.9559, 0.1335, 0.9564, 0.1309, 0.9558, 0.133, 0.9564, 0.1309, 0.9524, 0.1301, 0.9535, 0.1313, 0.9535, 0.1313, 0.9524, 0.1301, 0.9444, 0.1302, 0.7688, 0.4575, 0.7519, 0.4855, 0.7521, 0.4863, 0.7481, 0.4834, 0.7484, 0.4864, 0.75, 0.4879, 0.7481, 0.4834, 0.736, 0.4658, 0.7484, 0.4864, 0.8073, 0.13, 0.587, 0.13, 0.7433, 0.1348, 0.587, 0.13, 0.5805, 0.1359, 0.7433, 0.1348, 0.9444, 0.1302, 0.7433, 0.1348, 0.9108, 0.1368, 0.5558, 0.13, 0.5442, 0.1301, 0.5483, 0.1301, 0.5442, 0.1301, 0.5424, 0.1304, 0.5485, 0.1326, 0.5485, 0.1326, 0.5424, 0.1304, 0.5471, 0.1342, 0.5473, 0.1378, 0.5583, 0.1579, 0.5641, 0.1651, 0.9535, 0.1313, 0.9444, 0.1302, 0.9108, 0.1368, 0.9495, 0.1348, 0.2658, 0.4575, 0.4418, 0.1472, 0.3555, 0.3027, 0.2658, 0.4575, 0.3555, 0.3027, 0.2705, 0.4529, 0.7695, 0.4562, 0.8584, 0.3022, 0.762, 0.4692, 0.8584, 0.3022, 0.95, 0.1435, 0.857, 0.3048, 0.06801, 0.1325, 0.4091, 0.134, 0.2318, 0.1807, 0.8096, 0.13, 0.5993, 0.13, 0.8073, 0.13, 0.1683, 0.336, 0.04978, 0.1427, 0.06293, 0.158, 0.1683, 0.336, 0.1496, 0.3148, 0.04978, 0.1427, 0.1496, 0.3148, 0.04917, 0.1422, 0.04978, 0.1427, 0.7425, 0.4771, 0.6456, 0.3091, 0.6614, 0.3365, 0.5641, 0.1651, 0.5583, 0.1579, 0.6456, 0.3091, 0.8542, 0.3094, 0.857, 0.3048, 0.9454, 0.1514, 0.7684, 0.4578, 0.7688, 0.4575, 0.857, 0.3048, 0.9454, 0.1514, 0.857, 0.3048, 0.95, 0.1435, 0.378, 0.191, 0.2658, 0.4575, 0.2573, 0.4068, 0.1887, 0.2097, 0.378, 0.191, 0.2573, 0.4068, 0.8073, 0.13, 0.9444, 0.1302, 0.9232, 0.13, 0.1887, 0.2097, 0.2573, 0.4068, 0.1757, 0.2461, 0.06801, 0.1325, 0.2318, 0.1807, 0.1887, 0.2097, 0.7284, 0.4356, 0.7508, 0.4812, 0.7645, 0.4359, 0.7481, 0.4834, 0.75, 0.4879, 0.7508, 0.4812, 0.9108, 0.1368, 0.931, 0.1677, 0.9495, 0.1348, 0.788, 0.2363, 0.931, 0.1677, 0.9108, 0.1368, 0.9495, 0.1348, 0.931, 0.1677, 0.9547, 0.1329, 0.2451, 0.4724, 0.2573, 0.4068, 0.2658, 0.4575, 0.253, 0.4805, 0.9564, 0.1309, 0.9535, 0.1313, 0.9547, 0.1329, 0.5805, 0.1359, 0.5485, 0.1326, 0.5696, 0.1607, 0.5696, 0.1607, 0.5471, 0.1342, 0.5641, 0.1651, 0.5479, 0.1309, 0.5442, 0.1301, 0.5485, 0.1326, 0.587, 0.13, 0.5483, 0.1301, 0.5805, 0.1359, 0.5473, 0.1378, 0.5641, 0.1651, 0.5471, 0.1342, 0.5434, 0.1321, 0.5473, 0.1378, 0.5471, 0.1342, 0.75, 0.4879, 0.7473, 0.4854, 0.7503, 0.4885, 0.7484, 0.4864, 0.736, 0.4658, 0.7475, 0.4857, 0.2526, 0.4832, 0.2414, 0.4714, 0.2451, 0.4724, 0.253, 0.4805, 0.2535, 0.4835, 0.2526, 0.4832, 0.253, 0.4805, 0.2546, 0.4816, 0.4551, 0.132, 0.4568, 0.1351, 0.4522, 0.1396, 0.4498, 0.1322, 0.2414, 0.4714, 0.2526, 0.4832, 0.2508, 0.4826, 0.762, 0.4692, 0.7521, 0.4863, 0.7524, 0.4858, 0.762, 0.4692, 0.7524, 0.4858, 0.7695, 0.4562, 0.7503, 0.4885, 0.7502, 0.4888, 0.7521, 0.4863, 0.9524, 0.1301, 0.9564, 0.1309, 0.9553, 0.1306, 0.9275, 0.13, 0.9524, 0.1301, 0.9553, 0.1306, 0.95, 0.1435, 0.9515, 0.1411, 0.9559, 0.1335, 0.4091, 0.134, 0.4259, 0.1308, 0.4498, 0.1322, 0.06801, 0.1325, 0.1887, 0.2097, 0.06293, 0.158, 0.04887, 0.1354, 0.5583, 0.1579, 0.5473, 0.1378, 0.5449, 0.1348, 0.5558, 0.13, 0.5484, 0.13, 0.5442, 0.1301, 0.0453, 0.1352, 0.04887, 0.1354, 0.06293, 0.158, 0.04978, 0.1427, 0.7645, 0.4359, 0.7684, 0.4578, 0.8542, 0.3094, 0.8475, 0.3049, 0.06801, 0.1325, 0.04887, 0.1354, 0.05291, 0.1326, 0.04887, 0.1354, 0.0453, 0.1352, 0.04462, 0.1343, 0.05291, 0.1326, 0.04887, 0.1354, 0.04712, 0.1335, 0.9454, 0.1514, 0.931, 0.1677, 0.8542, 0.3094, 0.5483, 0.1301, 0.5692, 0.13, 0.5993, 0.13, 0.5558, 0.13, 0.931, 0.1677, 0.788, 0.2363, 0.8475, 0.3049, 0.9558, 0.133, 0.9564, 0.1309, 0.9547, 0.1329, 0.95, 0.1435, 0.9559, 0.1335, 0.9558, 0.133, 0.9444, 0.1302, 0.9524, 0.1301, 0.9232, 0.13, 0.762, 0.4692, 0.7688, 0.4575, 0.7521, 0.4863, 0.7521, 0.4863, 0.7519, 0.4855, 0.7503, 0.4885, 0.7503, 0.4885, 0.7519, 0.4855, 0.75, 0.4879, 0.75, 0.4879, 0.7484, 0.4864, 0.7475, 0.4857, 0.9444, 0.1302, 0.8073, 0.13, 0.7433, 0.1348, 0.9108, 0.1368, 0.7433, 0.1348, 0.6696, 0.1765, 0.7433, 0.1348, 0.5805, 0.1359, 0.6696, 0.1765, 0.9108, 0.1368, 0.6696, 0.1765, 0.788, 0.2363, 0.4422, 0.1571, 0.3572, 0.3044, 0.3555, 0.3027, 0.4404, 0.1579, 0.5483, 0.1301, 0.5442, 0.1301, 0.5479, 0.1309, 0.5471, 0.1342, 0.5424, 0.1304, 0.5434, 0.1321, 0.6472, 0.3103, 0.736, 0.4658, 0.7256, 0.4429, 0.6456, 0.3091, 0.736, 0.4658, 0.6472, 0.3103, 0.6472, 0.3103, 0.7256, 0.4429, 0.7284, 0.4356, 0.6472, 0.3103, 0.7284, 0.4356, 0.6696, 0.1765, 0.6472, 0.3103, 0.6696, 0.1765, 0.5696, 0.1607, 0.5641, 0.1651, 0.6472, 0.3103, 0.5696, 0.1607, 0.2658, 0.4575, 0.378, 0.191, 0.4418, 0.1472, 0.3555, 0.3027, 0.4418, 0.1472, 0.4522, 0.1396, 0.7688, 0.4575, 0.762, 0.4692, 0.8584, 0.3022, 0.857, 0.3048, 0.2705, 0.4529, 0.3555, 0.3027, 0.3572, 0.3044, 0.8584, 0.3022, 0.9515, 0.1411, 0.95, 0.1435, 0.8073, 0.13, 0.9232, 0.13, 0.9275, 0.13, 0.8096, 0.13, 0.4091, 0.134, 0.3146, 0.1304, 0.4259, 0.1308, 0.4091, 0.134, 0.07095, 0.132, 0.3146, 0.1304, 0.3146, 0.1304, 0.07095, 0.132, 0.09687, 0.13, 0.1496, 0.3148, 0.1683, 0.336, 0.2451, 0.4724, 0.2414, 0.4714, 0.8073, 0.13, 0.5993, 0.13, 0.5692, 0.13, 0.1683, 0.336, 0.1757, 0.2461, 0.2573, 0.4068, 0.2451, 0.4724, 0.1757, 0.2461, 0.1683, 0.336, 0.06293, 0.158, 0.1887, 0.2097, 0.1757, 0.2461, 0.06293, 0.158, 0.7425, 0.4771, 0.736, 0.4658, 0.6456, 0.3091, 0.6614, 0.3365, 0.6456, 0.3091, 0.5583, 0.1579, 0.7645, 0.4359, 0.788, 0.2363, 0.7284, 0.4356, 0.8475, 0.3049, 0.788, 0.2363, 0.7645, 0.4359, 0.7284, 0.4356, 0.788, 0.2363, 0.6696, 0.1765])
me_cone_002.materials.append(mat_material_001)
me_cone_002.update()

# ---- objects
ob_light = bpy.data.objects.new('Light', light_light)
ob_plane = bpy.data.objects.new('Plane', me_plane)
ob_sphere = bpy.data.objects.new('Sphere', me_sphere)
ob_camera = bpy.data.objects.new('Camera', cam_camera_001)
ob_cone = bpy.data.objects.new('Cone', me_cone)
ob_cube_002 = bpy.data.objects.new('Cube.002', me_cube_005)
ob_icosphere_004 = bpy.data.objects.new('Icosphere.004', me_icosphere_004)
ob_cone_001 = bpy.data.objects.new('Cone.001', me_cone_001)
ob_cone_002 = bpy.data.objects.new('Cone.002', me_cone_002)

# ---- transforms, parenting, visibility, modifiers, constraints
ob_light.location = (3.2, 1.14, 2.229)
ob_light.rotation_euler = (0.6503, 0.05522, 1.866)
ob_light.lock_rotations_4d = False
ob_light.empty_display_type = 'ARROWS'
ob_light.color = (0.0, 0.0, 0.0, 0.0)
ob_light.lineart.crease_threshold = 0.0
ob_plane.location = (0.0, 0.0, 0.0)
ob_plane.scale = (526.4, 526.4, 526.4)
ob_sphere.location = (0.0, 0.0, 0.0)
ob_sphere.scale = (64.0, 64.0, 64.0)
ob_camera.location = (0.0, -11.06, 5.108)
ob_camera.rotation_euler = (7.494, -0.004319, -0.02958)
ob_cone.location = (-0.07084, 0.5126, 2.072)
ob_cone.rotation_euler = (6.34, 0.06331, -0.493)
ob_cube_002.location = (6.196, 0.09595, 1.586)
ob_icosphere_004.location = (6.396, -2.186, 2.693)
ob_cone_001.location = (-0.1945, 3.308, 1.935)
ob_cone_001.rotation_euler = (6.34, 0.06331, -0.493)
ob_cone_002.location = (-0.1945, -2.344, 1.885)
ob_cone_002.rotation_euler = (6.34, 0.06331, -0.493)

# ---- collection membership
col_collection.objects.link(ob_light)
col_collection.objects.link(ob_plane)
col_collection.objects.link(ob_sphere)
col_collection.objects.link(ob_camera)
col_collection.objects.link(ob_cone)
col_collection.objects.link(ob_cube_002)
col_collection.objects.link(ob_icosphere_004)
col_collection.objects.link(ob_cone_001)
col_collection.objects.link(ob_cone_002)

# ---- scene / render settings (as saved in the file)
scene.camera = ob_camera
scene.frame_start = 1; scene.frame_end = 250; scene.frame_set(2)
scene.render.engine = 'BLENDER_EEVEE_NEXT'
bpy.context.view_layer.update()
